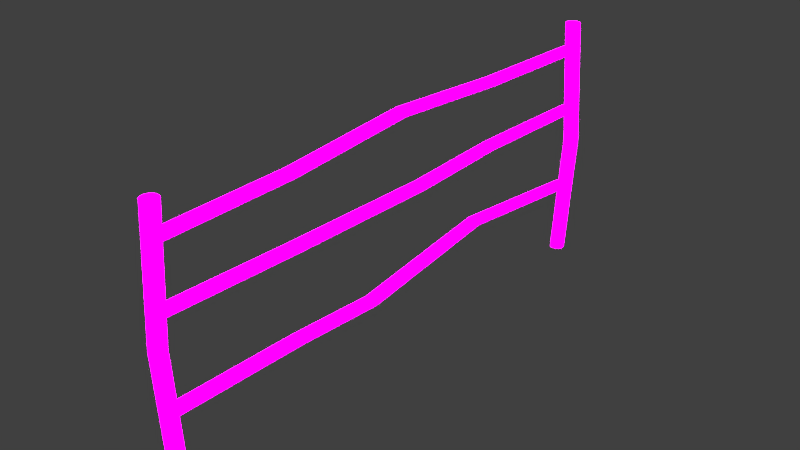 # Source: Fence.blend  (saved by Blender 2.78.0; exported with 4.5.12 LTS)
import bpy
from mathutils import Matrix  # noqa: F401  (used for matrix-valued properties, if any)

bpy.ops.wm.read_factory_settings(use_empty=True)
scene = bpy.context.scene
scene.name = 'Scene'

# ---- collections
col_collection_1 = bpy.data.collections.new('Collection 1'); scene.collection.children.link(col_collection_1)

# ---- images (referenced by path relative to the original .blend; pixels are not part of the script)
import os
ASSET_DIR = os.environ.get("B2B_ASSET_DIR", "")  # directory of the original .blend (textures are referenced by path, not embedded)
HERE = os.path.dirname(os.path.abspath(__file__))  # packed textures are extracted next to this script under _unpacked/

def load_image(name, relpath, width, height, colorspace="sRGB"):
    """Load a texture the original file referenced (path relative to the .blend, or extracted next to this script)."""
    p = next((c for c in (os.path.join(HERE, relpath), os.path.join(ASSET_DIR, relpath)) if relpath and os.path.exists(c)), "")
    if p:
        img = bpy.data.images.load(p, check_existing=True)
        img.name = name
    else:  # same state as the original file: an image datablock whose file is absent (Cycles renders it pink)
        img = bpy.data.images.new(name, width, height)
        img.source = "FILE"
        img.filepath = "//" + (relpath or name)
    img.colorspace_settings.name = colorspace
    return img
img_oldtree_jpg = load_image('OldTree.jpg', 'OldTree.jpg', 1024, 1024, 'sRGB')

# ---- materials (node trees are filled in below, after node groups)
mat_oldtree = bpy.data.materials.new('OldTree')
mat_oldtree.alpha_threshold = 0.0
mat_oldtree.roughness = 0.5

# ---- material node trees
mat_oldtree.use_nodes = True; mat_oldtree.node_tree.nodes.clear()
_N = mat_oldtree.node_tree.nodes; _L = mat_oldtree.node_tree.links
n0 = _N.new('ShaderNodeOutputMaterial'); n0.name = 'Material Output'; n0.location = (300, 300)
n1 = _N.new('ShaderNodeBsdfDiffuse'); n1.name = 'Diffuse BSDF'; n1.location = (10, 300)
n2 = _N.new('ShaderNodeTexImage'); n2.name = 'Image Texture'; n2.location = (-180, 300)
n2.width = 140
n2.image = img_oldtree_jpg
n3 = _N.new('ShaderNodeTexImage'); n3.name = 'Image Texture.001'; n3.location = (193, 167)
n3.width = 140
n3.image = img_oldtree_jpg
_L.new(n1.outputs[0], n0.inputs[0])
_L.new(n2.outputs[0], n1.inputs[0])
n0.is_active_output = True

# ---- world
world_world = bpy.data.worlds.new('World'); scene.world = world_world
world_world.color = (0.05088, 0.05088, 0.05088)
world_world.use_sun_shadow = False
world_world.sun_shadow_jitter_overblur = 0.0
world_world.cycles.sampling_method = 'NONE'
world_world.cycles.sample_map_resolution = 256

# ---- lights
light_sun = bpy.data.lights.new('Sun', 'SUN')
light_sun.transmission_factor = 0.0
light_sun.angle = 2.942
light_sun.energy = 16.4
light_sun.shadow_buffer_clip_start = 0.5
light_sun.shadow_soft_size = 10.0
light_sun.shadow_cascade_max_distance = 1000.0
light_sun_001 = bpy.data.lights.new('Sun.001', 'SUN')
light_sun_001.transmission_factor = 0.0
light_sun_001.angle = 2.942
light_sun_001.energy = 15.8
light_sun_001.shadow_buffer_clip_start = 0.5
light_sun_001.shadow_soft_size = 10.0
light_sun_001.shadow_cascade_max_distance = 1000.0

# ---- meshes
me_circle_002 = bpy.data.meshes.new('Circle.002')
me_circle_002.from_pydata([(0.0, 6978.0, 3512.0), (-19.51, 6978.0, 3511.0), (-38.27, 6978.0, 3506.0), (-55.56, 6978.0, 3500.0), (-70.71, 6978.0, 3491.0), (-83.15, 6978.0, 3479.0), (-92.39, 6978.0, 3467.0), (-98.08, 6978.0, 3453.0), (-100.0, 6978.0, 3439.0), (-98.08, 6978.0, 3424.0), (-92.39, 6978.0, 3411.0), (-83.15, 6978.0, 3398.0), (-70.71, 6978.0, 3387.0), (-55.56, 6978.0, 3378.0), (-38.27, 6978.0, 3371.0), (-19.51, 6978.0, 3367.0), (3.258e-05, 6978.0, 3365.0), (19.51, 6978.0, 3367.0), (38.27, 6978.0, 3371.0), (55.56, 6978.0, 3378.0), (70.71, 6978.0, 3387.0), (83.15, 6978.0, 3398.0), (92.39, 6978.0, 3411.0), (98.08, 6978.0, 3424.0), (100.0, 6978.0, 3439.0), (98.08, 6978.0, 3453.0), (92.39, 6978.0, 3467.0), (83.15, 6978.0, 3479.0), (70.71, 6978.0, 3491.0), (55.56, 6978.0, 3500.0), (38.27, 6978.0, 3506.0), (19.51, 6978.0, 3511.0), (0.0, -14.72, 3512.0), (-19.51, -14.72, 3511.0), (-38.27, -14.72, 3506.0), (-55.56, -14.72, 3500.0), (-70.71, -14.72, 3491.0), (-83.15, -14.72, 3479.0), (-92.39, -14.72, 3467.0), (-98.08, -14.72, 3453.0), (-100.0, -14.72, 3439.0), (-98.08, -14.72, 3424.0), (-92.39, -14.72, 3411.0), (-83.15, -14.72, 3398.0), (-70.71, -14.72, 3387.0), (-55.56, -14.72, 3378.0), (-38.27, -14.72, 3371.0), (-19.51, -14.72, 3367.0), (3.258e-05, -14.72, 3365.0), (19.51, -14.72, 3367.0), (38.27, -14.72, 3371.0), (55.56, -14.72, 3378.0), (70.71, -14.72, 3387.0), (83.15, -14.72, 3398.0), (92.39, -14.72, 3411.0), (98.08, -14.72, 3424.0), (100.0, -14.72, 3439.0), (98.08, -14.72, 3453.0), (92.39, -14.72, 3467.0), (83.15, -14.72, 3479.0), (70.71, -14.72, 3491.0), (55.56, -14.72, 3500.0), (38.27, -14.72, 3506.0), (19.51, -14.72, 3511.0), (70.71, 5256.0, 3437.0), (70.71, 3508.0, 3568.0), (70.71, 1759.0, 3416.0), (83.15, 1759.0, 3427.0), (83.15, 3508.0, 3579.0), (83.15, 5256.0, 3449.0), (-98.08, 5256.0, 3504.0), (-98.08, 3508.0, 3634.0), (-98.08, 1759.0, 3482.0), (-100.0, 1759.0, 3468.0), (-100.0, 3508.0, 3620.0), (-100.0, 5256.0, 3489.0), (92.39, 1759.0, 3440.0), (92.39, 3508.0, 3592.0), (92.39, 5256.0, 3461.0), (-98.08, 1759.0, 3453.0), (-98.08, 3508.0, 3605.0), (-98.08, 5256.0, 3475.0), (98.08, 1759.0, 3453.0), (98.08, 3508.0, 3605.0), (98.08, 5256.0, 3475.0), (-92.39, 1759.0, 3440.0), (-92.39, 3508.0, 3592.0), (-92.39, 5256.0, 3461.0), (100.0, 1759.0, 3468.0), (100.0, 3508.0, 3620.0), (100.0, 5256.0, 3489.0), (-83.15, 1759.0, 3427.0), (-83.15, 3508.0, 3579.0), (-83.15, 5256.0, 3449.0), (98.08, 1759.0, 3482.0), (98.08, 3508.0, 3634.0), (98.08, 5256.0, 3504.0), (-70.71, 1759.0, 3416.0), (-70.71, 3508.0, 3568.0), (-70.71, 5256.0, 3437.0), (92.39, 1759.0, 3496.0), (92.39, 3508.0, 3648.0), (92.39, 5256.0, 3517.0), (-55.56, 1759.0, 3407.0), (-55.56, 3508.0, 3559.0), (-55.56, 5256.0, 3428.0), (83.15, 1759.0, 3508.0), (83.15, 3508.0, 3660.0), (83.15, 5256.0, 3530.0), (-38.27, 1759.0, 3400.0), (-38.27, 3508.0, 3552.0), (-38.27, 5256.0, 3422.0), (0.0, 5256.0, 3562.0), (0.0, 3508.0, 3693.0), (0.0, 1759.0, 3541.0), (-19.51, 1759.0, 3540.0), (-19.51, 3508.0, 3692.0), (-19.51, 5256.0, 3561.0), (70.71, 1759.0, 3519.0), (70.71, 3508.0, 3672.0), (70.71, 5256.0, 3541.0), (-19.51, 1759.0, 3396.0), (-19.51, 3508.0, 3548.0), (-19.51, 5256.0, 3417.0), (-38.27, 1759.0, 3535.0), (-38.27, 3508.0, 3687.0), (-38.27, 5256.0, 3557.0), (55.56, 1759.0, 3529.0), (55.56, 3508.0, 3681.0), (55.56, 5256.0, 3550.0), (3.258e-05, 1759.0, 3394.0), (3.258e-05, 3508.0, 3546.0), (3.258e-05, 5256.0, 3416.0), (-55.56, 1759.0, 3529.0), (-55.56, 3508.0, 3681.0), (-55.56, 5256.0, 3550.0), (38.27, 1759.0, 3535.0), (38.27, 3508.0, 3687.0), (38.27, 5256.0, 3557.0), (19.51, 1759.0, 3396.0), (19.51, 3508.0, 3548.0), (19.51, 5256.0, 3417.0), (-70.71, 1759.0, 3519.0), (-70.71, 3508.0, 3672.0), (-70.71, 5256.0, 3541.0), (19.51, 1759.0, 3540.0), (19.51, 3508.0, 3692.0), (19.51, 5256.0, 3561.0), (38.27, 1759.0, 3400.0), (38.27, 3508.0, 3552.0), (38.27, 5256.0, 3422.0), (-83.15, 1759.0, 3508.0), (-83.15, 3508.0, 3660.0), (-83.15, 5256.0, 3530.0), (55.56, 1759.0, 3407.0), (55.56, 3508.0, 3559.0), (55.56, 5256.0, 3428.0), (-92.39, 1759.0, 3496.0), (-92.39, 3508.0, 3648.0), (-92.39, 5256.0, 3517.0), (0.0, 100.0, 0.0), (-19.51, 98.08, 0.0), (-38.27, 92.39, 0.0), (-55.56, 83.15, 0.0), (-70.71, 70.71, 0.0), (-83.15, 55.56, 0.0), (-92.39, 38.27, 0.0), (-98.08, 19.51, 0.0), (-100.0, 7.55e-06, 0.0), (-98.08, -19.51, 0.0), (-92.39, -38.27, 0.0), (-83.15, -55.56, 0.0), (-70.71, -70.71, 0.0), (-55.56, -83.15, 0.0), (-38.27, -92.39, 0.0), (-19.51, -98.08, 0.0), (3.258e-05, -100.0, 0.0), (19.51, -98.08, 0.0), (38.27, -92.39, 0.0), (55.56, -83.15, 0.0), (70.71, -70.71, 0.0), (83.15, -55.56, 0.0), (92.39, -38.27, 0.0), (98.08, -19.51, 0.0), (100.0, 9.656e-05, 0.0), (98.08, 19.51, 0.0), (92.39, 38.27, 0.0), (83.15, 55.56, 0.0), (70.71, 70.71, 0.0), (55.56, 83.15, 0.0), (38.27, 92.39, 0.0), (19.51, 98.08, 0.0), (0.0, 100.0, 3893.0), (-19.51, 98.08, 3893.0), (-38.27, 92.39, 3893.0), (-55.56, 83.15, 3893.0), (-70.71, 70.71, 3893.0), (-83.15, 55.56, 3893.0), (-92.39, 38.27, 3893.0), (-98.08, 19.51, 3893.0), (-100.0, 7.55e-06, 3893.0), (-98.08, -19.51, 3893.0), (-92.39, -38.27, 3893.0), (-83.15, -55.56, 3893.0), (-70.71, -70.71, 3893.0), (-55.56, -83.15, 3893.0), (-38.27, -92.39, 3893.0), (-19.51, -98.08, 3893.0), (3.258e-05, -100.0, 3893.0), (19.51, -98.08, 3893.0), (38.27, -92.39, 3893.0), (55.56, -83.15, 3893.0), (70.71, -70.71, 3893.0), (83.15, -55.56, 3893.0), (92.39, -38.27, 3893.0), (98.08, -19.51, 3893.0), (100.0, 9.656e-05, 3893.0), (98.08, 19.51, 3893.0), (92.39, 38.27, 3893.0), (83.15, 55.56, 3893.0), (70.71, 70.71, 3893.0), (55.56, 83.15, 3893.0), (38.27, 92.39, 3893.0), (19.51, 98.08, 3893.0), (0.0, 7189.0, 0.0), (-19.51, 7187.0, 0.0), (-38.27, 7181.0, 0.0), (-55.56, 7172.0, 0.0), (-70.71, 7159.0, 0.0), (-83.15, 7144.0, 0.0), (-92.39, 7127.0, 0.0), (-98.08, 7108.0, 0.0), (-100.0, 7089.0, 0.0), (-98.08, 7069.0, 0.0), (-92.39, 7050.0, 0.0), (-83.15, 7033.0, 0.0), (-70.71, 7018.0, 0.0), (-55.56, 7005.0, 0.0), (-38.27, 6996.0, 0.0), (-19.51, 6990.0, 0.0), (3.258e-05, 6989.0, 0.0), (19.51, 6990.0, 0.0), (38.27, 6996.0, 0.0), (55.56, 7005.0, 0.0), (70.71, 7018.0, 0.0), (83.15, 7033.0, 0.0), (92.39, 7050.0, 0.0), (98.08, 7069.0, 0.0), (100.0, 7089.0, 0.0), (98.08, 7108.0, 0.0), (92.39, 7127.0, 0.0), (83.15, 7144.0, 0.0), (70.71, 7159.0, 0.0), (55.56, 7172.0, 0.0), (38.27, 7181.0, 0.0), (19.51, 7187.0, 0.0), (0.0, 7189.0, 3846.0), (-19.51, 7187.0, 3846.0), (-38.27, 7181.0, 3846.0), (-55.56, 7172.0, 3846.0), (-70.71, 7159.0, 3846.0), (-83.15, 7144.0, 3846.0), (-92.39, 7127.0, 3846.0), (-98.08, 7108.0, 3846.0), (-100.0, 7089.0, 3846.0), (-98.08, 7069.0, 3846.0), (-92.39, 7050.0, 3846.0), (-83.15, 7033.0, 3846.0), (-70.71, 7018.0, 3846.0), (-55.56, 7005.0, 3846.0), (-38.27, 6996.0, 3846.0), (-19.51, 6990.0, 3846.0), (3.258e-05, 6989.0, 3846.0), (19.51, 6990.0, 3846.0), (38.27, 6996.0, 3846.0), (55.56, 7005.0, 3846.0), (70.71, 7018.0, 3846.0), (83.15, 7033.0, 3846.0), (92.39, 7050.0, 3846.0), (98.08, 7069.0, 3846.0), (100.0, 7089.0, 3846.0), (98.08, 7108.0, 3846.0), (92.39, 7127.0, 3846.0), (83.15, 7144.0, 3846.0), (70.71, 7159.0, 3846.0), (55.56, 7172.0, 3846.0), (38.27, 7181.0, 3846.0), (19.51, 7187.0, 3846.0), (0.0, 7052.0, 1225.0), (-19.51, 7052.0, 1223.0), (-38.27, 7052.0, 1219.0), (-55.56, 7052.0, 1212.0), (-70.71, 7052.0, 1203.0), (-83.15, 7052.0, 1192.0), (-92.39, 7052.0, 1180.0), (-98.08, 7052.0, 1166.0), (-100.0, 7052.0, 1152.0), (-98.08, 7052.0, 1137.0), (-92.39, 7052.0, 1124.0), (-83.15, 7052.0, 1111.0), (-70.71, 7052.0, 1100.0), (-55.56, 7052.0, 1091.0), (-38.27, 7052.0, 1084.0), (-19.51, 7052.0, 1080.0), (3.258e-05, 7052.0, 1078.0), (19.51, 7052.0, 1080.0), (38.27, 7052.0, 1084.0), (55.56, 7052.0, 1091.0), (70.71, 7052.0, 1100.0), (83.15, 7052.0, 1111.0), (92.39, 7052.0, 1124.0), (98.08, 7052.0, 1137.0), (100.0, 7052.0, 1152.0), (98.08, 7052.0, 1166.0), (92.39, 7052.0, 1180.0), (83.15, 7052.0, 1192.0), (70.71, 7052.0, 1203.0), (55.56, 7052.0, 1212.0), (38.27, 7052.0, 1219.0), (19.51, 7052.0, 1223.0), (-73.61, -14.72, 1225.0), (-93.12, -14.72, 1223.0), (-111.9, -14.72, 1219.0), (-129.2, -14.72, 1212.0), (-144.3, -14.72, 1203.0), (-156.8, -14.72, 1192.0), (-166.0, -14.72, 1180.0), (-171.7, -14.72, 1166.0), (-173.6, -14.72, 1152.0), (-171.7, -14.72, 1137.0), (-166.0, -14.72, 1124.0), (-156.8, -14.72, 1111.0), (-144.3, -14.72, 1100.0), (-129.2, -14.72, 1091.0), (-111.9, -14.72, 1084.0), (-93.12, -14.72, 1080.0), (-73.61, -14.72, 1078.0), (-54.1, -14.72, 1080.0), (-35.34, -14.72, 1084.0), (-18.05, -14.72, 1091.0), (-2.897, -14.72, 1100.0), (9.54, -14.72, 1111.0), (18.78, -14.72, 1124.0), (24.47, -14.72, 1137.0), (26.39, -14.72, 1152.0), (24.47, -14.72, 1166.0), (18.78, -14.72, 1180.0), (9.54, -14.72, 1192.0), (-2.897, -14.72, 1203.0), (-18.05, -14.72, 1212.0), (-35.34, -14.72, 1219.0), (-54.1, -14.72, 1223.0), (-128.7, 5256.0, 1150.0), (70.71, 2962.0, 1045.0), (70.71, 1759.0, 1129.0), (83.15, 1759.0, 1140.0), (83.15, 2962.0, 1056.0), (-116.3, 5256.0, 1161.0), (-297.5, 5256.0, 1216.0), (-98.08, 2962.0, 1111.0), (-98.08, 1759.0, 1195.0), (-100.0, 1759.0, 1181.0), (-100.0, 2962.0, 1097.0), (-299.4, 5256.0, 1202.0), (92.39, 1759.0, 1152.0), (92.39, 2962.0, 1069.0), (-107.0, 5256.0, 1174.0), (-98.08, 1759.0, 1166.0), (-98.08, 2962.0, 1083.0), (-297.5, 5256.0, 1188.0), (98.08, 1759.0, 1166.0), (98.08, 2962.0, 1083.0), (-101.3, 5256.0, 1188.0), (-92.39, 1759.0, 1152.0), (-92.39, 2962.0, 1069.0), (-291.8, 5256.0, 1174.0), (100.0, 1759.0, 1181.0), (100.0, 2962.0, 1097.0), (-99.4, 5256.0, 1202.0), (-83.15, 1759.0, 1140.0), (-83.15, 2962.0, 1056.0), (-282.6, 5256.0, 1161.0), (98.08, 1759.0, 1195.0), (98.08, 2962.0, 1111.0), (-101.3, 5256.0, 1216.0), (-70.71, 1759.0, 1129.0), (-70.71, 2962.0, 1045.0), (-270.1, 5256.0, 1150.0), (92.39, 1759.0, 1209.0), (92.39, 2962.0, 1125.0), (-107.0, 5256.0, 1230.0), (-55.56, 1759.0, 1120.0), (-55.56, 2962.0, 1036.0), (-255.0, 5256.0, 1141.0), (83.15, 1759.0, 1221.0), (83.15, 2962.0, 1138.0), (-116.3, 5256.0, 1243.0), (-38.27, 1759.0, 1113.0), (-38.27, 2962.0, 1029.0), (-237.7, 5256.0, 1134.0), (-199.4, 5256.0, 1275.0), (0.0, 2962.0, 1170.0), (0.0, 1759.0, 1254.0), (-19.51, 1759.0, 1252.0), (-19.51, 2962.0, 1169.0), (-218.9, 5256.0, 1274.0), (70.71, 1759.0, 1232.0), (70.71, 2962.0, 1149.0), (-128.7, 5256.0, 1254.0), (-19.51, 1759.0, 1109.0), (-19.51, 2962.0, 1025.0), (-218.9, 5256.0, 1130.0), (-38.27, 1759.0, 1248.0), (-38.27, 2962.0, 1165.0), (-237.7, 5256.0, 1270.0), (55.56, 1759.0, 1241.0), (55.56, 2962.0, 1158.0), (-143.8, 5256.0, 1263.0), (3.258e-05, 1759.0, 1107.0), (3.258e-05, 2962.0, 1024.0), (-199.4, 5256.0, 1129.0), (-55.56, 1759.0, 1241.0), (-55.56, 2962.0, 1158.0), (-255.0, 5256.0, 1263.0), (38.27, 1759.0, 1248.0), (38.27, 2962.0, 1165.0), (-161.1, 5256.0, 1270.0), (19.51, 1759.0, 1109.0), (19.51, 2962.0, 1025.0), (-179.9, 5256.0, 1130.0), (-70.71, 1759.0, 1232.0), (-70.71, 2962.0, 1149.0), (-270.1, 5256.0, 1254.0), (19.51, 1759.0, 1252.0), (19.51, 2962.0, 1169.0), (-179.9, 5256.0, 1274.0), (38.27, 1759.0, 1113.0), (38.27, 2962.0, 1029.0), (-161.1, 5256.0, 1134.0), (-83.15, 1759.0, 1221.0), (-83.15, 2962.0, 1138.0), (-282.6, 5256.0, 1243.0), (55.56, 1759.0, 1120.0), (55.56, 2962.0, 1036.0), (-143.8, 5256.0, 1141.0), (-92.39, 1759.0, 1209.0), (-92.39, 2962.0, 1125.0), (-291.8, 5256.0, 1230.0), (0.0, 7067.0, 2525.0), (-19.51, 7067.0, 2524.0), (-38.27, 7067.0, 2520.0), (-55.56, 7067.0, 2513.0), (-70.71, 7067.0, 2504.0), (-83.15, 7067.0, 2493.0), (-92.39, 7067.0, 2480.0), (-98.08, 7067.0, 2466.0), (-100.0, 7067.0, 2452.0), (-98.08, 7067.0, 2438.0), (-92.39, 7067.0, 2424.0), (-83.15, 7067.0, 2411.0), (-70.71, 7067.0, 2400.0), (-55.56, 7067.0, 2391.0), (-38.27, 7067.0, 2384.0), (-19.51, 7067.0, 2380.0), (3.258e-05, 7067.0, 2379.0), (19.51, 7067.0, 2380.0), (38.27, 7067.0, 2384.0), (55.56, 7067.0, 2391.0), (70.71, 7067.0, 2400.0), (83.15, 7067.0, 2411.0), (92.39, 7067.0, 2424.0), (98.08, 7067.0, 2438.0), (100.0, 7067.0, 2452.0), (98.08, 7067.0, 2466.0), (92.39, 7067.0, 2480.0), (83.15, 7067.0, 2493.0), (70.71, 7067.0, 2504.0), (55.56, 7067.0, 2513.0), (38.27, 7067.0, 2520.0), (19.51, 7067.0, 2524.0), (-105.3, -14.72, 2525.0), (-124.9, -14.72, 2524.0), (-143.6, -14.72, 2520.0), (-160.9, -14.72, 2513.0), (-176.1, -14.72, 2504.0), (-188.5, -14.72, 2493.0), (-197.7, -14.72, 2480.0), (-203.4, -14.72, 2466.0), (-205.3, -14.72, 2452.0), (-203.4, -14.72, 2438.0), (-197.7, -14.72, 2424.0), (-188.5, -14.72, 2411.0), (-176.1, -14.72, 2400.0), (-160.9, -14.72, 2391.0), (-143.6, -14.72, 2384.0), (-124.9, -14.72, 2380.0), (-105.3, -14.72, 2379.0), (-85.84, -14.72, 2380.0), (-67.08, -14.72, 2384.0), (-49.79, -14.72, 2391.0), (-34.64, -14.72, 2400.0), (-22.2, -14.72, 2411.0), (-12.96, -14.72, 2424.0), (-7.27, -14.72, 2438.0), (-5.349, -14.72, 2452.0), (-7.27, -14.72, 2466.0), (-12.96, -14.72, 2480.0), (-22.2, -14.72, 2493.0), (-34.64, -14.72, 2504.0), (-49.79, -14.72, 2513.0), (-67.08, -14.72, 2520.0), (-85.84, -14.72, 2524.0), (70.71, 5256.0, 2451.0), (80.96, 3849.0, 2399.0), (70.71, 1759.0, 2429.0), (83.15, 1759.0, 2440.0), (93.4, 3849.0, 2410.0), (83.15, 5256.0, 2462.0), (-98.08, 5256.0, 2517.0), (-87.83, 3849.0, 2465.0), (-98.08, 1759.0, 2495.0), (-100.0, 1759.0, 2481.0), (-89.75, 3849.0, 2450.0), (-100.0, 5256.0, 2503.0), (92.39, 1759.0, 2453.0), (102.6, 3849.0, 2422.0), (92.39, 5256.0, 2474.0), (-98.08, 1759.0, 2467.0), (-87.83, 3849.0, 2436.0), (-98.08, 5256.0, 2488.0), (98.08, 1759.0, 2467.0), (108.3, 3849.0, 2436.0), (98.08, 5256.0, 2488.0), (-92.39, 1759.0, 2453.0), (-82.14, 3849.0, 2422.0), (-92.39, 5256.0, 2474.0), (100.0, 1759.0, 2481.0), (110.3, 3849.0, 2450.0), (100.0, 5256.0, 2503.0), (-83.15, 1759.0, 2440.0), (-72.9, 3849.0, 2410.0), (-83.15, 5256.0, 2462.0), (98.08, 1759.0, 2495.0), (108.3, 3849.0, 2465.0), (98.08, 5256.0, 2517.0), (-70.71, 1759.0, 2429.0), (-60.46, 3849.0, 2399.0), (-70.71, 5256.0, 2451.0), (92.39, 1759.0, 2509.0), (102.6, 3849.0, 2478.0), (92.39, 5256.0, 2531.0), (-55.56, 1759.0, 2420.0), (-45.31, 3849.0, 2389.0), (-55.56, 5256.0, 2442.0), (83.15, 1759.0, 2522.0), (93.4, 3849.0, 2491.0), (83.15, 5256.0, 2543.0), (-38.27, 1759.0, 2413.0), (-28.02, 3849.0, 2383.0), (-38.27, 5256.0, 2435.0), (0.0, 5256.0, 2576.0), (10.25, 3849.0, 2524.0), (0.0, 1759.0, 2554.0), (-19.51, 1759.0, 2553.0), (-9.258, 3849.0, 2522.0), (-19.51, 5256.0, 2574.0), (70.71, 1759.0, 2533.0), (80.96, 3849.0, 2502.0), (70.71, 5256.0, 2554.0), (-19.51, 1759.0, 2409.0), (-9.258, 3849.0, 2379.0), (-19.51, 5256.0, 2431.0), (-38.27, 1759.0, 2549.0), (-28.02, 3849.0, 2518.0), (-38.27, 5256.0, 2570.0), (55.56, 1759.0, 2542.0), (65.81, 3849.0, 2511.0), (55.56, 5256.0, 2563.0), (3.258e-05, 1759.0, 2408.0), (10.25, 3849.0, 2377.0), (3.258e-05, 5256.0, 2429.0), (-55.56, 1759.0, 2542.0), (-45.31, 3849.0, 2511.0), (-55.56, 5256.0, 2563.0), (38.27, 1759.0, 2549.0), (48.52, 3849.0, 2518.0), (38.27, 5256.0, 2570.0), (19.51, 1759.0, 2409.0), (29.76, 3849.0, 2379.0), (19.51, 5256.0, 2431.0), (-70.71, 1759.0, 2533.0), (-60.46, 3849.0, 2502.0), (-70.71, 5256.0, 2554.0), (19.51, 1759.0, 2553.0), (29.76, 3849.0, 2522.0), (19.51, 5256.0, 2574.0), (38.27, 1759.0, 2413.0), (48.52, 3849.0, 2383.0), (38.27, 5256.0, 2435.0), (-83.15, 1759.0, 2522.0), (-72.9, 3849.0, 2491.0), (-83.15, 5256.0, 2543.0), (55.56, 1759.0, 2420.0), (65.81, 3849.0, 2389.0), (55.56, 5256.0, 2442.0), (-92.39, 1759.0, 2509.0), (-82.14, 3849.0, 2478.0), (-92.39, 5256.0, 2531.0), (-70.26, -70.71, 1968.0), (-57.82, -55.56, 1968.0), (-239.0, 19.51, 1968.0), (-241.0, 7.55e-06, 1968.0), (-48.58, -38.27, 1968.0), (-239.0, -19.51, 1968.0), (-42.89, -19.51, 1968.0), (-233.4, -38.27, 1968.0), (-40.97, 9.656e-05, 1968.0), (-224.1, -55.56, 1968.0), (-42.89, 19.51, 1968.0), (-211.7, -70.71, 1968.0), (-48.58, 38.27, 1968.0), (-196.5, -83.15, 1968.0), (-57.82, 55.56, 1968.0), (-179.2, -92.39, 1968.0), (-141.0, 100.0, 1968.0), (-160.5, 98.08, 1968.0), (-70.26, 70.71, 1968.0), (-160.5, -98.08, 1968.0), (-179.2, 92.39, 1968.0), (-85.41, 83.15, 1968.0), (-141.0, -100.0, 1968.0), (-196.5, 83.15, 1968.0), (-102.7, 92.39, 1968.0), (-121.5, -98.08, 1968.0), (-211.7, 70.71, 1968.0), (-121.5, 98.08, 1968.0), (-102.7, -92.39, 1968.0), (-224.1, 55.56, 1968.0), (-85.41, -83.15, 1968.0), (-233.4, 38.27, 1968.0), (139.9, 7073.0, 1923.0), (152.3, 7088.0, 1923.0), (-28.9, 7163.0, 1923.0), (-30.82, 7143.0, 1923.0), (161.6, 7105.0, 1923.0), (-28.9, 7124.0, 1923.0), (167.3, 7124.0, 1923.0), (-23.21, 7105.0, 1923.0), (169.2, 7143.0, 1923.0), (-13.97, 7088.0, 1923.0), (167.3, 7163.0, 1923.0), (-1.53, 7073.0, 1923.0), (161.6, 7182.0, 1923.0), (13.62, 7060.0, 1923.0), (152.3, 7199.0, 1923.0), (30.91, 7051.0, 1923.0), (69.18, 7243.0, 1923.0), (49.67, 7242.0, 1923.0), (139.9, 7214.0, 1923.0), (49.67, 7045.0, 1923.0), (30.91, 7236.0, 1923.0), (124.7, 7227.0, 1923.0), (69.18, 7043.0, 1923.0), (13.62, 7227.0, 1923.0), (107.4, 7236.0, 1923.0), (88.69, 7045.0, 1923.0), (-1.53, 7214.0, 1923.0), (88.69, 7242.0, 1923.0), (107.4, 7051.0, 1923.0), (-13.97, 7199.0, 1923.0), (124.7, 7060.0, 1923.0), (-23.21, 7182.0, 1923.0)], [], [(67, 53, 52, 66), (73, 40, 39, 72), (76, 54, 53, 67), (79, 41, 40, 73), (82, 55, 54, 76), (85, 42, 41, 79), (88, 56, 55, 82), (91, 43, 42, 85), (94, 57, 56, 88), (97, 44, 43, 91), (100, 58, 57, 94), (103, 45, 44, 97), (106, 59, 58, 100), (109, 46, 45, 103), (115, 33, 32, 114), (118, 60, 59, 106), (121, 47, 46, 109), (124, 34, 33, 115), (127, 61, 60, 118), (130, 48, 47, 121), (133, 35, 34, 124), (136, 62, 61, 127), (139, 49, 48, 130), (142, 36, 35, 133), (145, 63, 62, 136), (148, 50, 49, 139), (151, 37, 36, 142), (114, 32, 63, 145), (154, 51, 50, 148), (157, 38, 37, 151), (66, 52, 51, 154), (72, 39, 38, 157), (7, 70, 159, 6), (70, 71, 158, 159), (71, 72, 157, 158), (20, 64, 156, 19), (64, 65, 155, 156), (65, 66, 154, 155), (6, 159, 153, 5), (159, 158, 152, 153), (158, 157, 151, 152), (19, 156, 150, 18), (156, 155, 149, 150), (155, 154, 148, 149), (0, 112, 147, 31), (112, 113, 146, 147), (113, 114, 145, 146), (5, 153, 144, 4), (153, 152, 143, 144), (152, 151, 142, 143), (18, 150, 141, 17), (150, 149, 140, 141), (149, 148, 139, 140), (31, 147, 138, 30), (147, 146, 137, 138), (146, 145, 136, 137), (4, 144, 135, 3), (144, 143, 134, 135), (143, 142, 133, 134), (17, 141, 132, 16), (141, 140, 131, 132), (140, 139, 130, 131), (30, 138, 129, 29), (138, 137, 128, 129), (137, 136, 127, 128), (3, 135, 126, 2), (135, 134, 125, 126), (134, 133, 124, 125), (16, 132, 123, 15), (132, 131, 122, 123), (131, 130, 121, 122), (29, 129, 120, 28), (129, 128, 119, 120), (128, 127, 118, 119), (2, 126, 117, 1), (126, 125, 116, 117), (125, 124, 115, 116), (15, 123, 111, 14), (123, 122, 110, 111), (122, 121, 109, 110), (28, 120, 108, 27), (120, 119, 107, 108), (119, 118, 106, 107), (1, 117, 112, 0), (117, 116, 113, 112), (116, 115, 114, 113), (14, 111, 105, 13), (111, 110, 104, 105), (110, 109, 103, 104), (27, 108, 102, 26), (108, 107, 101, 102), (107, 106, 100, 101), (13, 105, 99, 12), (105, 104, 98, 99), (104, 103, 97, 98), (26, 102, 96, 25), (102, 101, 95, 96), (101, 100, 94, 95), (12, 99, 93, 11), (99, 98, 92, 93), (98, 97, 91, 92), (25, 96, 90, 24), (96, 95, 89, 90), (95, 94, 88, 89), (11, 93, 87, 10), (93, 92, 86, 87), (92, 91, 85, 86), (24, 90, 84, 23), (90, 89, 83, 84), (89, 88, 82, 83), (10, 87, 81, 9), (87, 86, 80, 81), (86, 85, 79, 80), (23, 84, 78, 22), (84, 83, 77, 78), (83, 82, 76, 77), (9, 81, 75, 8), (81, 80, 74, 75), (80, 79, 73, 74), (22, 78, 69, 21), (78, 77, 68, 69), (77, 76, 67, 68), (8, 75, 70, 7), (75, 74, 71, 70), (74, 73, 72, 71), (21, 69, 64, 20), (69, 68, 65, 64), (68, 67, 66, 65), (609, 213, 212, 608), (611, 200, 199, 610), (612, 214, 213, 609), (613, 201, 200, 611), (614, 215, 214, 612), (615, 202, 201, 613), (616, 216, 215, 614), (617, 203, 202, 615), (618, 217, 216, 616), (619, 204, 203, 617), (620, 218, 217, 618), (621, 205, 204, 619), (622, 219, 218, 620), (623, 206, 205, 621), (625, 193, 192, 624), (626, 220, 219, 622), (627, 207, 206, 623), (628, 194, 193, 625), (629, 221, 220, 626), (630, 208, 207, 627), (631, 195, 194, 628), (632, 222, 221, 629), (633, 209, 208, 630), (634, 196, 195, 631), (635, 223, 222, 632), (636, 210, 209, 633), (637, 197, 196, 634), (624, 192, 223, 635), (638, 211, 210, 636), (639, 198, 197, 637), (608, 212, 211, 638), (610, 199, 198, 639), (641, 277, 276, 640), (643, 264, 263, 642), (644, 278, 277, 641), (645, 265, 264, 643), (646, 279, 278, 644), (647, 266, 265, 645), (648, 280, 279, 646), (649, 267, 266, 647), (650, 281, 280, 648), (651, 268, 267, 649), (652, 282, 281, 650), (653, 269, 268, 651), (654, 283, 282, 652), (655, 270, 269, 653), (657, 257, 256, 656), (658, 284, 283, 654), (659, 271, 270, 655), (660, 258, 257, 657), (661, 285, 284, 658), (662, 272, 271, 659), (663, 259, 258, 660), (664, 286, 285, 661), (665, 273, 272, 662), (666, 260, 259, 663), (667, 287, 286, 664), (668, 274, 273, 665), (669, 261, 260, 666), (656, 256, 287, 667), (670, 275, 274, 668), (671, 262, 261, 669), (640, 276, 275, 670), (642, 263, 262, 671), (355, 341, 340, 354), (361, 328, 327, 360), (364, 342, 341, 355), (367, 329, 328, 361), (370, 343, 342, 364), (373, 330, 329, 367), (376, 344, 343, 370), (379, 331, 330, 373), (382, 345, 344, 376), (385, 332, 331, 379), (388, 346, 345, 382), (391, 333, 332, 385), (394, 347, 346, 388), (397, 334, 333, 391), (403, 321, 320, 402), (406, 348, 347, 394), (409, 335, 334, 397), (412, 322, 321, 403), (415, 349, 348, 406), (418, 336, 335, 409), (421, 323, 322, 412), (424, 350, 349, 415), (427, 337, 336, 418), (430, 324, 323, 421), (433, 351, 350, 424), (436, 338, 337, 427), (439, 325, 324, 430), (402, 320, 351, 433), (442, 339, 338, 436), (445, 326, 325, 439), (354, 340, 339, 442), (360, 327, 326, 445), (295, 358, 447, 294), (358, 359, 446, 447), (359, 360, 445, 446), (308, 352, 444, 307), (352, 353, 443, 444), (353, 354, 442, 443), (294, 447, 441, 293), (447, 446, 440, 441), (446, 445, 439, 440), (307, 444, 438, 306), (444, 443, 437, 438), (443, 442, 436, 437), (288, 400, 435, 319), (400, 401, 434, 435), (401, 402, 433, 434), (293, 441, 432, 292), (441, 440, 431, 432), (440, 439, 430, 431), (306, 438, 429, 305), (438, 437, 428, 429), (437, 436, 427, 428), (319, 435, 426, 318), (435, 434, 425, 426), (434, 433, 424, 425), (292, 432, 423, 291), (432, 431, 422, 423), (431, 430, 421, 422), (305, 429, 420, 304), (429, 428, 419, 420), (428, 427, 418, 419), (318, 426, 417, 317), (426, 425, 416, 417), (425, 424, 415, 416), (291, 423, 414, 290), (423, 422, 413, 414), (422, 421, 412, 413), (304, 420, 411, 303), (420, 419, 410, 411), (419, 418, 409, 410), (317, 417, 408, 316), (417, 416, 407, 408), (416, 415, 406, 407), (290, 414, 405, 289), (414, 413, 404, 405), (413, 412, 403, 404), (303, 411, 399, 302), (411, 410, 398, 399), (410, 409, 397, 398), (316, 408, 396, 315), (408, 407, 395, 396), (407, 406, 394, 395), (289, 405, 400, 288), (405, 404, 401, 400), (404, 403, 402, 401), (302, 399, 393, 301), (399, 398, 392, 393), (398, 397, 391, 392), (315, 396, 390, 314), (396, 395, 389, 390), (395, 394, 388, 389), (301, 393, 387, 300), (393, 392, 386, 387), (392, 391, 385, 386), (314, 390, 384, 313), (390, 389, 383, 384), (389, 388, 382, 383), (300, 387, 381, 299), (387, 386, 380, 381), (386, 385, 379, 380), (313, 384, 378, 312), (384, 383, 377, 378), (383, 382, 376, 377), (299, 381, 375, 298), (381, 380, 374, 375), (380, 379, 373, 374), (312, 378, 372, 311), (378, 377, 371, 372), (377, 376, 370, 371), (298, 375, 369, 297), (375, 374, 368, 369), (374, 373, 367, 368), (311, 372, 366, 310), (372, 371, 365, 366), (371, 370, 364, 365), (297, 369, 363, 296), (369, 368, 362, 363), (368, 367, 361, 362), (310, 366, 357, 309), (366, 365, 356, 357), (365, 364, 355, 356), (296, 363, 358, 295), (363, 362, 359, 358), (362, 361, 360, 359), (309, 357, 352, 308), (357, 356, 353, 352), (356, 355, 354, 353), (515, 501, 500, 514), (521, 488, 487, 520), (524, 502, 501, 515), (527, 489, 488, 521), (530, 503, 502, 524), (533, 490, 489, 527), (536, 504, 503, 530), (539, 491, 490, 533), (542, 505, 504, 536), (545, 492, 491, 539), (548, 506, 505, 542), (551, 493, 492, 545), (554, 507, 506, 548), (557, 494, 493, 551), (563, 481, 480, 562), (566, 508, 507, 554), (569, 495, 494, 557), (572, 482, 481, 563), (575, 509, 508, 566), (578, 496, 495, 569), (581, 483, 482, 572), (584, 510, 509, 575), (587, 497, 496, 578), (590, 484, 483, 581), (593, 511, 510, 584), (596, 498, 497, 587), (599, 485, 484, 590), (562, 480, 511, 593), (602, 499, 498, 596), (605, 486, 485, 599), (514, 500, 499, 602), (520, 487, 486, 605), (455, 518, 607, 454), (518, 519, 606, 607), (519, 520, 605, 606), (468, 512, 604, 467), (512, 513, 603, 604), (513, 514, 602, 603), (454, 607, 601, 453), (607, 606, 600, 601), (606, 605, 599, 600), (467, 604, 598, 466), (604, 603, 597, 598), (603, 602, 596, 597), (448, 560, 595, 479), (560, 561, 594, 595), (561, 562, 593, 594), (453, 601, 592, 452), (601, 600, 591, 592), (600, 599, 590, 591), (466, 598, 589, 465), (598, 597, 588, 589), (597, 596, 587, 588), (479, 595, 586, 478), (595, 594, 585, 586), (594, 593, 584, 585), (452, 592, 583, 451), (592, 591, 582, 583), (591, 590, 581, 582), (465, 589, 580, 464), (589, 588, 579, 580), (588, 587, 578, 579), (478, 586, 577, 477), (586, 585, 576, 577), (585, 584, 575, 576), (451, 583, 574, 450), (583, 582, 573, 574), (582, 581, 572, 573), (464, 580, 571, 463), (580, 579, 570, 571), (579, 578, 569, 570), (477, 577, 568, 476), (577, 576, 567, 568), (576, 575, 566, 567), (450, 574, 565, 449), (574, 573, 564, 565), (573, 572, 563, 564), (463, 571, 559, 462), (571, 570, 558, 559), (570, 569, 557, 558), (476, 568, 556, 475), (568, 567, 555, 556), (567, 566, 554, 555), (449, 565, 560, 448), (565, 564, 561, 560), (564, 563, 562, 561), (462, 559, 553, 461), (559, 558, 552, 553), (558, 557, 551, 552), (475, 556, 550, 474), (556, 555, 549, 550), (555, 554, 548, 549), (461, 553, 547, 460), (553, 552, 546, 547), (552, 551, 545, 546), (474, 550, 544, 473), (550, 549, 543, 544), (549, 548, 542, 543), (460, 547, 541, 459), (547, 546, 540, 541), (546, 545, 539, 540), (473, 544, 538, 472), (544, 543, 537, 538), (543, 542, 536, 537), (459, 541, 535, 458), (541, 540, 534, 535), (540, 539, 533, 534), (472, 538, 532, 471), (538, 537, 531, 532), (537, 536, 530, 531), (458, 535, 529, 457), (535, 534, 528, 529), (534, 533, 527, 528), (471, 532, 526, 470), (532, 531, 525, 526), (531, 530, 524, 525), (457, 529, 523, 456), (529, 528, 522, 523), (528, 527, 521, 522), (470, 526, 517, 469), (526, 525, 516, 517), (525, 524, 515, 516), (456, 523, 518, 455), (523, 522, 519, 518), (522, 521, 520, 519), (469, 517, 512, 468), (517, 516, 513, 512), (516, 515, 514, 513), (167, 610, 639, 166), (180, 608, 638, 179), (166, 639, 637, 165), (179, 638, 636, 178), (160, 624, 635, 191), (165, 637, 634, 164), (178, 636, 633, 177), (191, 635, 632, 190), (164, 634, 631, 163), (177, 633, 630, 176), (190, 632, 629, 189), (163, 631, 628, 162), (176, 630, 627, 175), (189, 629, 626, 188), (162, 628, 625, 161), (175, 627, 623, 174), (188, 626, 622, 187), (161, 625, 624, 160), (174, 623, 621, 173), (187, 622, 620, 186), (173, 621, 619, 172), (186, 620, 618, 185), (172, 619, 617, 171), (185, 618, 616, 184), (171, 617, 615, 170), (184, 616, 614, 183), (170, 615, 613, 169), (183, 614, 612, 182), (169, 613, 611, 168), (182, 612, 609, 181), (168, 611, 610, 167), (181, 609, 608, 180), (231, 642, 671, 230), (244, 640, 670, 243), (230, 671, 669, 229), (243, 670, 668, 242), (224, 656, 667, 255), (229, 669, 666, 228), (242, 668, 665, 241), (255, 667, 664, 254), (228, 666, 663, 227), (241, 665, 662, 240), (254, 664, 661, 253), (227, 663, 660, 226), (240, 662, 659, 239), (253, 661, 658, 252), (226, 660, 657, 225), (239, 659, 655, 238), (252, 658, 654, 251), (225, 657, 656, 224), (238, 655, 653, 237), (251, 654, 652, 250), (237, 653, 651, 236), (250, 652, 650, 249), (236, 651, 649, 235), (249, 650, 648, 248), (235, 649, 647, 234), (248, 648, 646, 247), (234, 647, 645, 233), (247, 646, 644, 246), (233, 645, 643, 232), (246, 644, 641, 245), (232, 643, 642, 231), (245, 641, 640, 244), (193, 194, 195, 196, 197, 198, 199, 200, 201, 202, 203, 204, 205, 206, 207, 208, 209, 210, 211, 212, 213, 214, 215, 216, 217, 218, 219, 220, 221, 222, 223, 192), (257, 258, 259, 260, 261, 262, 263, 264, 265, 266, 267, 268, 269, 270, 271, 272, 273, 274, 275, 276, 277, 278, 279, 280, 281, 282, 283, 284, 285, 286, 287, 256)])
_uv = me_circle_002.uv_layers.new(name='UVMap')
_uv.uv.foreach_set('vector', [0.2431, 1.437, -0.001891, 1.583, -0.002447, 1.623, 0.2425, 1.477, 0.7265, 0.5831, 0.9699, 0.5512, 0.9705, 0.5051, 0.7271, 0.537, 0.2437, 1.393, -0.001283, 1.539, -0.001891, 1.583, 0.2431, 1.437, 0.7259, 0.6277, 0.9693, 0.5958, 0.9699, 0.5512, 0.7265, 0.5831, 0.2443, 1.347, -0.0006475, 1.493, -0.001283, 1.539, 0.2437, 1.393, 0.7254, 0.669, 0.9688, 0.6371, 0.9693, 0.5958, 0.7259, 0.6277, 0.245, 1.301, -9.055e-06, 1.447, -0.0006475, 1.493, 0.2443, 1.347, 0.7249, 0.7055, 0.9683, 0.6735, 0.9688, 0.6371, 0.7254, 0.669, 0.2456, 1.256, 0.0006079, 1.402, -9.055e-06, 1.447, 0.245, 1.301, 0.7353, -0.06732, 0.9795, -0.1521, 0.98, -0.1945, 0.7359, -0.1097, 0.2462, 1.215, 0.00118, 1.361, 0.0006079, 1.402, 0.2456, 1.256, 0.7346, -0.01675, 0.9788, -0.1015, 0.9795, -0.1521, 0.7353, -0.06732, 0.2467, 1.178, 0.001684, 1.325, 0.00118, 1.361, 0.2462, 1.215, 0.7339, 0.04005, 0.978, -0.04468, 0.9788, -0.1015, 0.7346, -0.01675, 0.2666, -0.2948, 0.02233, -0.2012, 0.02149, -0.1393, 0.2657, -0.233, 0.2626, -0.002192, 0.01835, 0.09144, 0.01778, 0.1338, 0.262, 0.0402, 0.7331, 0.1009, 0.9772, 0.01617, 0.978, -0.04468, 0.7339, 0.04005, 0.2674, -0.3536, 0.02313, -0.26, 0.02233, -0.2012, 0.2666, -0.2948, 0.2633, -0.05276, 0.01904, 0.04087, 0.01835, 0.09144, 0.2626, -0.002192, 0.7322, 0.1635, 0.9763, 0.07872, 0.9772, 0.01617, 0.7331, 0.1009, 0.2681, -0.4071, 0.02386, -0.3135, 0.02313, -0.26, 0.2674, -0.3536, 0.2641, -0.1096, 0.01981, -0.01593, 0.01904, 0.04087, 0.2633, -0.05276, 0.7314, 0.2253, 0.9755, 0.1406, 0.9763, 0.07872, 0.7322, 0.1635, 0.2687, -0.4532, 0.02449, -0.3595, 0.02386, -0.3135, 0.2681, -0.4071, 0.2649, -0.1704, 0.02064, -0.07678, 0.01981, -0.01593, 0.2641, -0.1096, 0.7306, 0.2841, 0.9747, 0.1994, 0.9755, 0.1406, 0.7314, 0.2253, 0.7283, 0.4472, 0.9717, 0.4153, 0.9723, 0.375, 0.7289, 0.407, 0.2657, -0.233, 0.02149, -0.1393, 0.02064, -0.07678, 0.2649, -0.1704, 0.7298, 0.3376, 0.974, 0.2528, 0.9747, 0.1994, 0.7306, 0.2841, 0.7277, 0.4911, 0.9712, 0.4592, 0.9717, 0.4153, 0.7283, 0.4472, 0.7292, 0.3837, 0.9733, 0.2989, 0.974, 0.2528, 0.7298, 0.3376, 0.7271, 0.537, 0.9705, 0.5051, 0.9712, 0.4592, 0.7277, 0.4911, 0.006141, 0.9932, 0.2458, 0.7128, 0.2464, 0.6669, 0.006752, 0.9473, 0.2458, 0.7128, 0.4825, 0.9245, 0.4831, 0.8786, 0.2464, 0.6669, 0.4825, 0.9245, 0.7271, 0.537, 0.7277, 0.4911, 0.4831, 0.8786, 0.01063, 0.6611, 0.2479, 0.5594, 0.2486, 0.5134, 0.01125, 0.615, 0.2479, 0.5594, 0.4883, 0.4948, 0.4889, 0.4488, 0.2486, 0.5134, 0.4883, 0.4948, 0.7292, 0.3837, 0.7298, 0.3376, 0.4889, 0.4488, 0.006752, 0.9473, 0.2464, 0.6669, 0.247, 0.623, 0.007337, 0.9034, 0.2464, 0.6669, 0.4831, 0.8786, 0.4837, 0.8347, 0.247, 0.623, 0.4831, 0.8786, 0.7277, 0.4911, 0.7283, 0.4472, 0.4837, 0.8347, 0.01125, 0.615, 0.2486, 0.5134, 0.2493, 0.4599, 0.01198, 0.5616, 0.2486, 0.5134, 0.4889, 0.4488, 0.4896, 0.3953, 0.2493, 0.4599, 0.4889, 0.4488, 0.7298, 0.3376, 0.7306, 0.2841, 0.4896, 0.3953, 0.9839, -0.4803, 0.747, -0.4088, 0.7462, -0.3462, 0.9831, -0.4177, 0.747, -0.4088, 0.5061, -0.2976, 0.5052, -0.235, 0.7462, -0.3462, 0.5061, -0.2976, 0.2657, -0.233, 0.2649, -0.1704, 0.5052, -0.235, 0.007337, 0.9034, 0.247, 0.623, 0.2476, 0.5827, 0.007873, 0.8632, 0.247, 0.623, 0.4837, 0.8347, 0.4842, 0.7944, 0.2476, 0.5827, 0.4837, 0.8347, 0.7283, 0.4472, 0.7289, 0.407, 0.4842, 0.7944, 0.01198, 0.5616, 0.2493, 0.4599, 0.2501, 0.4011, 0.01277, 0.5028, 0.2493, 0.4599, 0.4896, 0.3953, 0.4904, 0.3365, 0.2501, 0.4011, 0.4896, 0.3953, 0.7306, 0.2841, 0.7314, 0.2253, 0.4904, 0.3365, 0.9831, -0.4177, 0.7462, -0.3462, 0.7453, -0.2853, 0.9822, -0.3569, 0.7462, -0.3462, 0.5052, -0.235, 0.5044, -0.1742, 0.7453, -0.2853, 0.5052, -0.235, 0.2649, -0.1704, 0.2641, -0.1096, 0.5044, -0.1742, 0.9869, -0.7005, 0.75, -0.629, 0.7494, -0.5829, 0.9863, -0.6544, 0.75, -0.629, 0.5091, -0.5178, 0.5084, -0.4717, 0.7494, -0.5829, 0.5091, -0.5178, 0.2687, -0.4532, 0.2681, -0.4071, 0.5084, -0.4717, 0.01277, 0.5028, 0.2501, 0.4011, 0.2509, 0.3392, 0.01361, 0.4409, 0.2501, 0.4011, 0.4904, 0.3365, 0.4912, 0.2746, 0.2509, 0.3392, 0.4904, 0.3365, 0.7314, 0.2253, 0.7322, 0.1635, 0.4912, 0.2746, 0.9822, -0.3569, 0.7453, -0.2853, 0.7446, -0.2285, 0.9815, -0.3001, 0.7453, -0.2853, 0.5044, -0.1742, 0.5036, -0.1174, 0.7446, -0.2285, 0.5044, -0.1742, 0.2641, -0.1096, 0.2633, -0.05276, 0.5036, -0.1174, 0.9863, -0.6544, 0.7494, -0.5829, 0.7487, -0.5294, 0.9856, -0.601, 0.7494, -0.5829, 0.5084, -0.4717, 0.5077, -0.4183, 0.7487, -0.5294, 0.5084, -0.4717, 0.2681, -0.4071, 0.2674, -0.3536, 0.5077, -0.4183, 0.01361, 0.4409, 0.2509, 0.3392, 0.2518, 0.2767, 0.01446, 0.3783, 0.2509, 0.3392, 0.4912, 0.2746, 0.4921, 0.2121, 0.2518, 0.2767, 0.4912, 0.2746, 0.7322, 0.1635, 0.7331, 0.1009, 0.4921, 0.2121, 0.9815, -0.3001, 0.7446, -0.2285, 0.7439, -0.178, 0.9808, -0.2495, 0.7446, -0.2285, 0.5036, -0.1174, 0.5029, -0.06681, 0.7439, -0.178, 0.5036, -0.1174, 0.2633, -0.05276, 0.2626, -0.002192, 0.5029, -0.06681, 0.9856, -0.601, 0.7487, -0.5294, 0.7479, -0.4706, 0.9848, -0.5422, 0.7487, -0.5294, 0.5077, -0.4183, 0.5069, -0.3595, 0.7479, -0.4706, 0.5077, -0.4183, 0.2674, -0.3536, 0.2666, -0.2948, 0.5069, -0.3595, 0.01446, 0.3783, 0.2518, 0.2767, 0.2526, 0.2158, 0.01528, 0.3175, 0.2518, 0.2767, 0.4921, 0.2121, 0.4929, 0.1512, 0.2526, 0.2158, 0.4921, 0.2121, 0.7331, 0.1009, 0.7339, 0.04005, 0.4929, 0.1512, 0.9808, -0.2495, 0.7439, -0.178, 0.7433, -0.1356, 0.9802, -0.2071, 0.7439, -0.178, 0.5029, -0.06681, 0.5023, -0.02441, 0.7433, -0.1356, 0.5029, -0.06681, 0.2626, -0.002192, 0.262, 0.0402, 0.5023, -0.02441, 0.9848, -0.5422, 0.7479, -0.4706, 0.747, -0.4088, 0.9839, -0.4803, 0.7479, -0.4706, 0.5069, -0.3595, 0.5061, -0.2976, 0.747, -0.4088, 0.5069, -0.3595, 0.2666, -0.2948, 0.2657, -0.233, 0.5061, -0.2976, 0.01528, 0.3175, 0.2526, 0.2158, 0.2534, 0.159, 0.01605, 0.2607, 0.2526, 0.2158, 0.4929, 0.1512, 0.4937, 0.09442, 0.2534, 0.159, 0.4929, 0.1512, 0.7339, 0.04005, 0.7346, -0.01675, 0.4937, 0.09442, 0.9624, 1.11, 0.728, 1.002, 0.7274, 1.039, 0.9619, 1.146, 0.728, 1.002, 0.4832, 1.39, 0.4827, 1.426, 0.7274, 1.039, 0.4832, 1.39, 0.2467, 1.178, 0.2462, 1.215, 0.4827, 1.426, 0.01605, 0.2607, 0.2534, 0.159, 0.254, 0.1085, 0.01674, 0.2101, 0.2534, 0.159, 0.4937, 0.09442, 0.4944, 0.04385, 0.254, 0.1085, 0.4937, 0.09442, 0.7346, -0.01675, 0.7353, -0.06732, 0.4944, 0.04385, 0.9619, 1.146, 0.7274, 1.039, 0.7269, 1.08, 0.9613, 1.188, 0.7274, 1.039, 0.4827, 1.426, 0.4821, 1.468, 0.7269, 1.08, 0.4827, 1.426, 0.2462, 1.215, 0.2456, 1.256, 0.4821, 1.468, 0.01674, 0.2101, 0.254, 0.1085, 0.2546, 0.06607, 0.01732, 0.1677, 0.254, 0.1085, 0.4944, 0.04385, 0.4949, 0.001455, 0.2546, 0.06607, 0.4944, 0.04385, 0.7353, -0.06732, 0.7359, -0.1097, 0.4949, 0.001455, 0.9613, 1.188, 0.7269, 1.08, 0.7263, 1.125, 0.9607, 1.232, 0.7269, 1.08, 0.4821, 1.468, 0.4815, 1.512, 0.7263, 1.125, 0.4821, 1.468, 0.2456, 1.256, 0.245, 1.301, 0.4815, 1.512, 0.003898, 1.162, 0.2436, 0.8812, 0.2441, 0.8448, 0.004383, 1.125, 0.2436, 0.8812, 0.4802, 1.093, 0.4807, 1.056, 0.2441, 0.8448, 0.4802, 1.093, 0.7249, 0.7055, 0.7254, 0.669, 0.4807, 1.056, 0.9607, 1.232, 0.7263, 1.125, 0.7256, 1.171, 0.96, 1.278, 0.7263, 1.125, 0.4815, 1.512, 0.4808, 1.558, 0.7256, 1.171, 0.4815, 1.512, 0.245, 1.301, 0.2443, 1.347, 0.4808, 1.558, 0.004383, 1.125, 0.2441, 0.8448, 0.2446, 0.8035, 0.004934, 1.084, 0.2441, 0.8448, 0.4807, 1.056, 0.4813, 1.015, 0.2446, 0.8035, 0.4807, 1.056, 0.7254, 0.669, 0.7259, 0.6277, 0.4813, 1.015, 0.96, 1.278, 0.7256, 1.171, 0.725, 1.217, 0.9594, 1.324, 0.7256, 1.171, 0.4808, 1.558, 0.4802, 1.604, 0.725, 1.217, 0.4808, 1.558, 0.2443, 1.347, 0.2437, 1.393, 0.4802, 1.604, 0.004934, 1.084, 0.2446, 0.8035, 0.2452, 0.7589, 0.005527, 1.039, 0.2446, 0.8035, 0.4813, 1.015, 0.4819, 0.9706, 0.2452, 0.7589, 0.4813, 1.015, 0.7259, 0.6277, 0.7265, 0.5831, 0.4819, 0.9706, 0.9594, 1.324, 0.725, 1.217, 0.7244, 1.261, 0.9588, 1.368, 0.725, 1.217, 0.4802, 1.604, 0.4796, 1.648, 0.7244, 1.261, 0.4802, 1.604, 0.2437, 1.393, 0.2431, 1.437, 0.4796, 1.648, 0.005527, 1.039, 0.2452, 0.7589, 0.2458, 0.7128, 0.006141, 0.9932, 0.2452, 0.7589, 0.4819, 0.9706, 0.4825, 0.9245, 0.2458, 0.7128, 0.4819, 0.9706, 0.7265, 0.5831, 0.7271, 0.537, 0.4825, 0.9245, 0.9588, 1.368, 0.7244, 1.261, 0.7238, 1.301, 0.9582, 1.408, 0.7244, 1.261, 0.4796, 1.648, 0.479, 1.689, 0.7238, 1.301, 0.4796, 1.648, 0.2431, 1.437, 0.2425, 1.477, 0.479, 1.689, 0.4931, 0.3405, 0.9925, 0.3405, 0.9925, 0.3053, 0.4931, 0.3053, 0.4931, 0.01448, -0.00631, 0.01448, -0.00631, 0.04764, 0.4931, 0.04764, 0.4931, 0.3764, 0.9925, 0.3764, 0.9925, 0.3405, 0.4931, 0.3405, 0.4931, -0.01537, -0.00631, -0.01537, -0.00631, 0.01448, 0.4931, 0.01448, 0.4931, 0.4116, 0.9925, 0.4116, 0.9925, 0.3764, 0.4931, 0.3764, 0.4931, 0.7069, -0.00631, 0.7069, -0.00631, 0.7323, 0.4931, 0.7323, 0.4931, 0.4448, 0.9925, 0.4448, 0.9925, 0.4116, 0.4931, 0.4116, 0.4931, 0.6771, -0.00631, 0.6771, -0.00631, 0.7069, 0.4931, 0.7069, 0.4931, 0.4746, 0.9925, 0.4746, 0.9925, 0.4448, 0.4931, 0.4448, 0.4931, 0.6439, -0.00631, 0.6439, -0.00631, 0.6771, 0.4931, 0.6771, 0.4931, 0.7577, 0.9925, 0.7577, 0.9925, 0.7323, 0.4931, 0.7323, 0.4931, 0.6087, -0.00631, 0.6087, -0.00631, 0.6439, 0.4931, 0.6439, 0.4931, 0.7875, 0.9925, 0.7875, 0.9925, 0.7577, 0.4931, 0.7577, 0.4931, 0.5728, -0.00631, 0.5728, -0.00631, 0.6087, 0.4931, 0.6087, 0.4931, 0.99, 0.9925, 0.99, 0.9925, 0.9601, 0.4931, 0.9601, 0.4931, 0.8207, 0.9925, 0.8207, 0.9925, 0.7875, 0.4931, 0.7875, 0.4931, 0.5376, -0.00631, 0.5376, -0.00631, 0.5728, 0.4931, 0.5728, 0.4931, 1.015, 0.9925, 1.015, 0.9925, 0.99, 0.4931, 0.99, 0.4931, 0.8559, 0.9925, 0.8559, 0.9925, 0.8207, 0.4931, 0.8207, 0.4931, 0.5045, -0.00631, 0.5045, -0.00631, 0.5376, 0.4931, 0.5376, 0.4931, 0.1871, -0.00631, 0.1871, -0.00631, 0.2169, 0.4931, 0.2169, 0.4931, 0.8918, 0.9925, 0.8918, 0.9925, 0.8559, 0.4931, 0.8559, 0.4931, 0.4746, -0.00631, 0.4746, -0.00631, 0.5045, 0.4931, 0.5045, 0.4931, 0.1539, -0.00631, 0.1539, -0.00631, 0.1871, 0.4931, 0.1871, 0.4931, 0.927, 0.9925, 0.927, 0.9925, 0.8918, 0.4931, 0.8918, 0.4931, 0.2423, 0.9925, 0.2423, 0.9925, 0.2169, 0.4931, 0.2169, 0.4931, 0.1187, -0.00631, 0.1187, -0.00631, 0.1539, 0.4931, 0.1539, 0.4931, 0.9601, 0.9925, 0.9601, 0.9925, 0.927, 0.4931, 0.927, 0.4931, 0.2722, 0.9925, 0.2722, 0.9925, 0.2423, 0.4931, 0.2423, 0.4931, 0.08284, -0.00631, 0.08284, -0.00631, 0.1187, 0.4931, 0.1187, 0.4931, 0.3053, 0.9925, 0.3053, 0.9925, 0.2722, 0.4931, 0.2722, 0.4931, 0.04764, -0.00631, 0.04764, -0.00631, 0.08284, 0.4931, 0.08284, 0.49, -0.008706, -0.004011, 0.02109, -0.003549, 0.05054, 0.4905, 0.02075, 0.4986, 0.5371, 0.9926, 0.5073, 0.9921, 0.4746, 0.4981, 0.5044, 0.502, 0.7544, 0.996, 0.7246, 0.9956, 0.6995, 0.5016, 0.7293, 0.4991, 0.5719, 0.9932, 0.5421, 0.9926, 0.5073, 0.4986, 0.5371, 0.5025, 0.7838, 0.9965, 0.754, 0.996, 0.7246, 0.502, 0.7544, 0.4997, 0.6073, 0.9937, 0.5775, 0.9932, 0.5421, 0.4991, 0.5719, 0.503, 0.8165, 0.997, 0.7867, 0.9965, 0.754, 0.5025, 0.7838, 0.5002, 0.6421, 0.9943, 0.6123, 0.9937, 0.5775, 0.4997, 0.6073, 0.5035, 0.8513, 0.9976, 0.8215, 0.997, 0.7867, 0.503, 0.8165, 0.5007, 0.6748, 0.9948, 0.645, 0.9943, 0.6123, 0.5002, 0.6421, 0.5041, 0.8867, 0.9981, 0.8569, 0.9976, 0.8215, 0.5035, 0.8513, 0.5012, 0.7042, 0.9953, 0.6745, 0.9948, 0.645, 0.5007, 0.6748, 0.5046, 0.9215, 0.9987, 0.8917, 0.9981, 0.8569, 0.5041, 0.8867, 0.5016, 0.7293, 0.9956, 0.6995, 0.9953, 0.6745, 0.5012, 0.7042, 0.4951, 0.3175, 0.9892, 0.2877, 0.9886, 0.253, 0.4946, 0.2828, 0.5051, 0.9542, 0.9992, 0.9244, 0.9987, 0.8917, 0.5046, 0.9215, 0.4932, 0.1911, -0.0008792, 0.2209, -0.0004175, 0.2504, 0.4936, 0.2206, 0.4957, 0.353, 0.9897, 0.3232, 0.9892, 0.2877, 0.4951, 0.3175, 0.5056, 0.9837, 0.9996, 0.9539, 0.9992, 0.9244, 0.5051, 0.9542, 0.4927, 0.1584, -0.001392, 0.1882, -0.0008792, 0.2209, 0.4932, 0.1911, 0.4962, 0.3877, 0.9903, 0.3579, 0.9897, 0.3232, 0.4957, 0.353, 0.506, 1.009, 1.0, 0.9789, 0.9996, 0.9539, 0.5056, 0.9837, 0.4921, 0.1237, -0.001937, 0.1535, -0.001392, 0.1882, 0.4927, 0.1584, 0.4968, 0.4204, 0.9908, 0.3906, 0.9903, 0.3579, 0.4962, 0.3877, 0.4941, 0.2501, 0.9881, 0.2203, 0.9877, 0.1908, 0.4936, 0.2206, 0.4916, 0.08823, -0.002492, 0.118, -0.001937, 0.1535, 0.4921, 0.1237, 0.4972, 0.4499, 0.9913, 0.4201, 0.9908, 0.3906, 0.4968, 0.4204, 0.4946, 0.2828, 0.9886, 0.253, 0.9881, 0.2203, 0.4941, 0.2501, 0.491, 0.05348, -0.003036, 0.08328, -0.002492, 0.118, 0.4916, 0.08823, 0.4976, 0.4749, 0.9917, 0.4452, 0.9913, 0.4201, 0.4972, 0.4499, 0.4905, 0.02075, -0.003549, 0.05054, -0.003036, 0.08328, 0.491, 0.05348, 0.4981, 0.5044, 0.9921, 0.4746, 0.9917, 0.4452, 0.4976, 0.4749, 0.2431, 1.437, -0.001891, 1.583, -0.002447, 1.623, 0.2425, 1.477, 0.7265, 0.5831, 0.9699, 0.5512, 0.9705, 0.5051, 0.7271, 0.537, 0.2437, 1.393, -0.001283, 1.539, -0.001891, 1.583, 0.2431, 1.437, 0.7259, 0.6277, 0.9693, 0.5958, 0.9699, 0.5512, 0.7265, 0.5831, 0.2443, 1.347, -0.0006475, 1.493, -0.001283, 1.539, 0.2437, 1.393, 0.7254, 0.669, 0.9688, 0.6371, 0.9693, 0.5958, 0.7259, 0.6277, 0.245, 1.301, -9.055e-06, 1.447, -0.0006475, 1.493, 0.2443, 1.347, 0.7249, 0.7055, 0.9683, 0.6735, 0.9688, 0.6371, 0.7254, 0.669, 0.2456, 1.256, 0.0006079, 1.402, -9.055e-06, 1.447, 0.245, 1.301, 0.7353, -0.06732, 0.9795, -0.1521, 0.98, -0.1945, 0.7359, -0.1097, 0.2462, 1.215, 0.00118, 1.361, 0.0006079, 1.402, 0.2456, 1.256, 0.7346, -0.01675, 0.9788, -0.1015, 0.9795, -0.1521, 0.7353, -0.06732, 0.2467, 1.178, 0.001684, 1.325, 0.00118, 1.361, 0.2462, 1.215, 0.7339, 0.04005, 0.978, -0.04468, 0.9788, -0.1015, 0.7346, -0.01675, 0.2666, -0.2948, 0.02233, -0.2012, 0.02149, -0.1393, 0.2657, -0.233, 0.2626, -0.002192, 0.01835, 0.09144, 0.01778, 0.1338, 0.262, 0.0402, 0.7331, 0.1009, 0.9772, 0.01617, 0.978, -0.04468, 0.7339, 0.04005, 0.2674, -0.3536, 0.02313, -0.26, 0.02233, -0.2012, 0.2666, -0.2948, 0.2633, -0.05276, 0.01904, 0.04087, 0.01835, 0.09144, 0.2626, -0.002192, 0.7322, 0.1635, 0.9763, 0.07872, 0.9772, 0.01617, 0.7331, 0.1009, 0.2681, -0.4071, 0.02386, -0.3135, 0.02313, -0.26, 0.2674, -0.3536, 0.2641, -0.1096, 0.01981, -0.01593, 0.01904, 0.04087, 0.2633, -0.05276, 0.7314, 0.2253, 0.9755, 0.1406, 0.9763, 0.07872, 0.7322, 0.1635, 0.2687, -0.4532, 0.02449, -0.3595, 0.02386, -0.3135, 0.2681, -0.4071, 0.2649, -0.1704, 0.02064, -0.07678, 0.01981, -0.01593, 0.2641, -0.1096, 0.7306, 0.2841, 0.9747, 0.1994, 0.9755, 0.1406, 0.7314, 0.2253, 0.7283, 0.4472, 0.9717, 0.4153, 0.9723, 0.375, 0.7289, 0.407, 0.2657, -0.233, 0.02149, -0.1393, 0.02064, -0.07678, 0.2649, -0.1704, 0.7298, 0.3376, 0.974, 0.2528, 0.9747, 0.1994, 0.7306, 0.2841, 0.7277, 0.4911, 0.9712, 0.4592, 0.9717, 0.4153, 0.7283, 0.4472, 0.7292, 0.3837, 0.9733, 0.2989, 0.974, 0.2528, 0.7298, 0.3376, 0.7271, 0.537, 0.9705, 0.5051, 0.9712, 0.4592, 0.7277, 0.4911, 0.006141, 0.9932, 0.2458, 0.7128, 0.2464, 0.6669, 0.006752, 0.9473, 0.2458, 0.7128, 0.4825, 0.9245, 0.4831, 0.8786, 0.2464, 0.6669, 0.4825, 0.9245, 0.7271, 0.537, 0.7277, 0.4911, 0.4831, 0.8786, 0.01063, 0.6611, 0.2479, 0.5594, 0.2486, 0.5134, 0.01125, 0.615, 0.2479, 0.5594, 0.4883, 0.4948, 0.4889, 0.4488, 0.2486, 0.5134, 0.4883, 0.4948, 0.7292, 0.3837, 0.7298, 0.3376, 0.4889, 0.4488, 0.006752, 0.9473, 0.2464, 0.6669, 0.247, 0.623, 0.007337, 0.9034, 0.2464, 0.6669, 0.4831, 0.8786, 0.4837, 0.8347, 0.247, 0.623, 0.4831, 0.8786, 0.7277, 0.4911, 0.7283, 0.4472, 0.4837, 0.8347, 0.01125, 0.615, 0.2486, 0.5134, 0.2493, 0.4599, 0.01198, 0.5616, 0.2486, 0.5134, 0.4889, 0.4488, 0.4896, 0.3953, 0.2493, 0.4599, 0.4889, 0.4488, 0.7298, 0.3376, 0.7306, 0.2841, 0.4896, 0.3953, 0.9839, -0.4803, 0.747, -0.4088, 0.7462, -0.3462, 0.9831, -0.4177, 0.747, -0.4088, 0.5061, -0.2976, 0.5052, -0.235, 0.7462, -0.3462, 0.5061, -0.2976, 0.2657, -0.233, 0.2649, -0.1704, 0.5052, -0.235, 0.007337, 0.9034, 0.247, 0.623, 0.2476, 0.5827, 0.007873, 0.8632, 0.247, 0.623, 0.4837, 0.8347, 0.4842, 0.7944, 0.2476, 0.5827, 0.4837, 0.8347, 0.7283, 0.4472, 0.7289, 0.407, 0.4842, 0.7944, 0.01198, 0.5616, 0.2493, 0.4599, 0.2501, 0.4011, 0.01277, 0.5028, 0.2493, 0.4599, 0.4896, 0.3953, 0.4904, 0.3365, 0.2501, 0.4011, 0.4896, 0.3953, 0.7306, 0.2841, 0.7314, 0.2253, 0.4904, 0.3365, 0.9831, -0.4177, 0.7462, -0.3462, 0.7453, -0.2853, 0.9822, -0.3569, 0.7462, -0.3462, 0.5052, -0.235, 0.5044, -0.1742, 0.7453, -0.2853, 0.5052, -0.235, 0.2649, -0.1704, 0.2641, -0.1096, 0.5044, -0.1742, 0.9869, -0.7005, 0.75, -0.629, 0.7494, -0.5829, 0.9863, -0.6544, 0.75, -0.629, 0.5091, -0.5178, 0.5084, -0.4717, 0.7494, -0.5829, 0.5091, -0.5178, 0.2687, -0.4532, 0.2681, -0.4071, 0.5084, -0.4717, 0.01277, 0.5028, 0.2501, 0.4011, 0.2509, 0.3392, 0.01361, 0.4409, 0.2501, 0.4011, 0.4904, 0.3365, 0.4912, 0.2746, 0.2509, 0.3392, 0.4904, 0.3365, 0.7314, 0.2253, 0.7322, 0.1635, 0.4912, 0.2746, 0.9822, -0.3569, 0.7453, -0.2853, 0.7446, -0.2285, 0.9815, -0.3001, 0.7453, -0.2853, 0.5044, -0.1742, 0.5036, -0.1174, 0.7446, -0.2285, 0.5044, -0.1742, 0.2641, -0.1096, 0.2633, -0.05276, 0.5036, -0.1174, 0.9863, -0.6544, 0.7494, -0.5829, 0.7487, -0.5294, 0.9856, -0.601, 0.7494, -0.5829, 0.5084, -0.4717, 0.5077, -0.4183, 0.7487, -0.5294, 0.5084, -0.4717, 0.2681, -0.4071, 0.2674, -0.3536, 0.5077, -0.4183, 0.01361, 0.4409, 0.2509, 0.3392, 0.2518, 0.2767, 0.01446, 0.3783, 0.2509, 0.3392, 0.4912, 0.2746, 0.4921, 0.2121, 0.2518, 0.2767, 0.4912, 0.2746, 0.7322, 0.1635, 0.7331, 0.1009, 0.4921, 0.2121, 0.9815, -0.3001, 0.7446, -0.2285, 0.7439, -0.178, 0.9808, -0.2495, 0.7446, -0.2285, 0.5036, -0.1174, 0.5029, -0.06681, 0.7439, -0.178, 0.5036, -0.1174, 0.2633, -0.05276, 0.2626, -0.002192, 0.5029, -0.06681, 0.9856, -0.601, 0.7487, -0.5294, 0.7479, -0.4706, 0.9848, -0.5422, 0.7487, -0.5294, 0.5077, -0.4183, 0.5069, -0.3595, 0.7479, -0.4706, 0.5077, -0.4183, 0.2674, -0.3536, 0.2666, -0.2948, 0.5069, -0.3595, 0.01446, 0.3783, 0.2518, 0.2767, 0.2526, 0.2158, 0.01528, 0.3175, 0.2518, 0.2767, 0.4921, 0.2121, 0.4929, 0.1512, 0.2526, 0.2158, 0.4921, 0.2121, 0.7331, 0.1009, 0.7339, 0.04005, 0.4929, 0.1512, 0.9808, -0.2495, 0.7439, -0.178, 0.7433, -0.1356, 0.9802, -0.2071, 0.7439, -0.178, 0.5029, -0.06681, 0.5023, -0.02441, 0.7433, -0.1356, 0.5029, -0.06681, 0.2626, -0.002192, 0.262, 0.0402, 0.5023, -0.02441, 0.9848, -0.5422, 0.7479, -0.4706, 0.747, -0.4088, 0.9839, -0.4803, 0.7479, -0.4706, 0.5069, -0.3595, 0.5061, -0.2976, 0.747, -0.4088, 0.5069, -0.3595, 0.2666, -0.2948, 0.2657, -0.233, 0.5061, -0.2976, 0.01528, 0.3175, 0.2526, 0.2158, 0.2534, 0.159, 0.01605, 0.2607, 0.2526, 0.2158, 0.4929, 0.1512, 0.4937, 0.09442, 0.2534, 0.159, 0.4929, 0.1512, 0.7339, 0.04005, 0.7346, -0.01675, 0.4937, 0.09442, 0.9624, 1.11, 0.728, 1.002, 0.7274, 1.039, 0.9619, 1.146, 0.728, 1.002, 0.4832, 1.39, 0.4827, 1.426, 0.7274, 1.039, 0.4832, 1.39, 0.2467, 1.178, 0.2462, 1.215, 0.4827, 1.426, 0.01605, 0.2607, 0.2534, 0.159, 0.254, 0.1085, 0.01674, 0.2101, 0.2534, 0.159, 0.4937, 0.09442, 0.4944, 0.04385, 0.254, 0.1085, 0.4937, 0.09442, 0.7346, -0.01675, 0.7353, -0.06732, 0.4944, 0.04385, 0.9619, 1.146, 0.7274, 1.039, 0.7269, 1.08, 0.9613, 1.188, 0.7274, 1.039, 0.4827, 1.426, 0.4821, 1.468, 0.7269, 1.08, 0.4827, 1.426, 0.2462, 1.215, 0.2456, 1.256, 0.4821, 1.468, 0.01674, 0.2101, 0.254, 0.1085, 0.2546, 0.06607, 0.01732, 0.1677, 0.254, 0.1085, 0.4944, 0.04385, 0.4949, 0.001455, 0.2546, 0.06607, 0.4944, 0.04385, 0.7353, -0.06732, 0.7359, -0.1097, 0.4949, 0.001455, 0.9613, 1.188, 0.7269, 1.08, 0.7263, 1.125, 0.9607, 1.232, 0.7269, 1.08, 0.4821, 1.468, 0.4815, 1.512, 0.7263, 1.125, 0.4821, 1.468, 0.2456, 1.256, 0.245, 1.301, 0.4815, 1.512, 0.003898, 1.162, 0.2436, 0.8812, 0.2441, 0.8448, 0.004383, 1.125, 0.2436, 0.8812, 0.4802, 1.093, 0.4807, 1.056, 0.2441, 0.8448, 0.4802, 1.093, 0.7249, 0.7055, 0.7254, 0.669, 0.4807, 1.056, 0.9607, 1.232, 0.7263, 1.125, 0.7256, 1.171, 0.96, 1.278, 0.7263, 1.125, 0.4815, 1.512, 0.4808, 1.558, 0.7256, 1.171, 0.4815, 1.512, 0.245, 1.301, 0.2443, 1.347, 0.4808, 1.558, 0.004383, 1.125, 0.2441, 0.8448, 0.2446, 0.8035, 0.004934, 1.084, 0.2441, 0.8448, 0.4807, 1.056, 0.4813, 1.015, 0.2446, 0.8035, 0.4807, 1.056, 0.7254, 0.669, 0.7259, 0.6277, 0.4813, 1.015, 0.96, 1.278, 0.7256, 1.171, 0.725, 1.217, 0.9594, 1.324, 0.7256, 1.171, 0.4808, 1.558, 0.4802, 1.604, 0.725, 1.217, 0.4808, 1.558, 0.2443, 1.347, 0.2437, 1.393, 0.4802, 1.604, 0.004934, 1.084, 0.2446, 0.8035, 0.2452, 0.7589, 0.005527, 1.039, 0.2446, 0.8035, 0.4813, 1.015, 0.4819, 0.9706, 0.2452, 0.7589, 0.4813, 1.015, 0.7259, 0.6277, 0.7265, 0.5831, 0.4819, 0.9706, 0.9594, 1.324, 0.725, 1.217, 0.7244, 1.261, 0.9588, 1.368, 0.725, 1.217, 0.4802, 1.604, 0.4796, 1.648, 0.7244, 1.261, 0.4802, 1.604, 0.2437, 1.393, 0.2431, 1.437, 0.4796, 1.648, 0.005527, 1.039, 0.2452, 0.7589, 0.2458, 0.7128, 0.006141, 0.9932, 0.2452, 0.7589, 0.4819, 0.9706, 0.4825, 0.9245, 0.2458, 0.7128, 0.4819, 0.9706, 0.7265, 0.5831, 0.7271, 0.537, 0.4825, 0.9245, 0.9588, 1.368, 0.7244, 1.261, 0.7238, 1.301, 0.9582, 1.408, 0.7244, 1.261, 0.4796, 1.648, 0.479, 1.689, 0.7238, 1.301, 0.4796, 1.648, 0.2431, 1.437, 0.2425, 1.477, 0.479, 1.689, 0.2431, 1.437, -0.001891, 1.583, -0.002447, 1.623, 0.2425, 1.477, 0.7265, 0.5831, 0.9699, 0.5512, 0.9705, 0.5051, 0.7271, 0.537, 0.2437, 1.393, -0.001283, 1.539, -0.001891, 1.583, 0.2431, 1.437, 0.7259, 0.6277, 0.9693, 0.5958, 0.9699, 0.5512, 0.7265, 0.5831, 0.2443, 1.347, -0.0006475, 1.493, -0.001283, 1.539, 0.2437, 1.393, 0.7254, 0.669, 0.9688, 0.6371, 0.9693, 0.5958, 0.7259, 0.6277, 0.245, 1.301, -9.055e-06, 1.447, -0.0006475, 1.493, 0.2443, 1.347, 0.7249, 0.7055, 0.9683, 0.6735, 0.9688, 0.6371, 0.7254, 0.669, 0.2456, 1.256, 0.0006079, 1.402, -9.055e-06, 1.447, 0.245, 1.301, 0.7353, -0.06732, 0.9795, -0.1521, 0.98, -0.1945, 0.7359, -0.1097, 0.2462, 1.215, 0.00118, 1.361, 0.0006079, 1.402, 0.2456, 1.256, 0.7346, -0.01675, 0.9788, -0.1015, 0.9795, -0.1521, 0.7353, -0.06732, 0.2467, 1.178, 0.001684, 1.325, 0.00118, 1.361, 0.2462, 1.215, 0.7339, 0.04005, 0.978, -0.04468, 0.9788, -0.1015, 0.7346, -0.01675, 0.2666, -0.2948, 0.02233, -0.2012, 0.02149, -0.1393, 0.2657, -0.233, 0.2626, -0.002192, 0.01835, 0.09144, 0.01778, 0.1338, 0.262, 0.0402, 0.7331, 0.1009, 0.9772, 0.01617, 0.978, -0.04468, 0.7339, 0.04005, 0.2674, -0.3536, 0.02313, -0.26, 0.02233, -0.2012, 0.2666, -0.2948, 0.2633, -0.05276, 0.01904, 0.04087, 0.01835, 0.09144, 0.2626, -0.002192, 0.7322, 0.1635, 0.9763, 0.07872, 0.9772, 0.01617, 0.7331, 0.1009, 0.2681, -0.4071, 0.02386, -0.3135, 0.02313, -0.26, 0.2674, -0.3536, 0.2641, -0.1096, 0.01981, -0.01593, 0.01904, 0.04087, 0.2633, -0.05276, 0.7314, 0.2253, 0.9755, 0.1406, 0.9763, 0.07872, 0.7322, 0.1635, 0.2687, -0.4532, 0.02449, -0.3595, 0.02386, -0.3135, 0.2681, -0.4071, 0.2649, -0.1704, 0.02064, -0.07678, 0.01981, -0.01593, 0.2641, -0.1096, 0.7306, 0.2841, 0.9747, 0.1994, 0.9755, 0.1406, 0.7314, 0.2253, 0.7283, 0.4472, 0.9717, 0.4153, 0.9723, 0.375, 0.7289, 0.407, 0.2657, -0.233, 0.02149, -0.1393, 0.02064, -0.07678, 0.2649, -0.1704, 0.7298, 0.3376, 0.974, 0.2528, 0.9747, 0.1994, 0.7306, 0.2841, 0.7277, 0.4911, 0.9712, 0.4592, 0.9717, 0.4153, 0.7283, 0.4472, 0.7292, 0.3837, 0.9733, 0.2989, 0.974, 0.2528, 0.7298, 0.3376, 0.7271, 0.537, 0.9705, 0.5051, 0.9712, 0.4592, 0.7277, 0.4911, 0.006141, 0.9932, 0.2458, 0.7128, 0.2464, 0.6669, 0.006752, 0.9473, 0.2458, 0.7128, 0.4825, 0.9245, 0.4831, 0.8786, 0.2464, 0.6669, 0.4825, 0.9245, 0.7271, 0.537, 0.7277, 0.4911, 0.4831, 0.8786, 0.01063, 0.6611, 0.2479, 0.5594, 0.2486, 0.5134, 0.01125, 0.615, 0.2479, 0.5594, 0.4883, 0.4948, 0.4889, 0.4488, 0.2486, 0.5134, 0.4883, 0.4948, 0.7292, 0.3837, 0.7298, 0.3376, 0.4889, 0.4488, 0.006752, 0.9473, 0.2464, 0.6669, 0.247, 0.623, 0.007337, 0.9034, 0.2464, 0.6669, 0.4831, 0.8786, 0.4837, 0.8347, 0.247, 0.623, 0.4831, 0.8786, 0.7277, 0.4911, 0.7283, 0.4472, 0.4837, 0.8347, 0.01125, 0.615, 0.2486, 0.5134, 0.2493, 0.4599, 0.01198, 0.5616, 0.2486, 0.5134, 0.4889, 0.4488, 0.4896, 0.3953, 0.2493, 0.4599, 0.4889, 0.4488, 0.7298, 0.3376, 0.7306, 0.2841, 0.4896, 0.3953, 0.9839, -0.4803, 0.747, -0.4088, 0.7462, -0.3462, 0.9831, -0.4177, 0.747, -0.4088, 0.5061, -0.2976, 0.5052, -0.235, 0.7462, -0.3462, 0.5061, -0.2976, 0.2657, -0.233, 0.2649, -0.1704, 0.5052, -0.235, 0.007337, 0.9034, 0.247, 0.623, 0.2476, 0.5827, 0.007873, 0.8632, 0.247, 0.623, 0.4837, 0.8347, 0.4842, 0.7944, 0.2476, 0.5827, 0.4837, 0.8347, 0.7283, 0.4472, 0.7289, 0.407, 0.4842, 0.7944, 0.01198, 0.5616, 0.2493, 0.4599, 0.2501, 0.4011, 0.01277, 0.5028, 0.2493, 0.4599, 0.4896, 0.3953, 0.4904, 0.3365, 0.2501, 0.4011, 0.4896, 0.3953, 0.7306, 0.2841, 0.7314, 0.2253, 0.4904, 0.3365, 0.9831, -0.4177, 0.7462, -0.3462, 0.7453, -0.2853, 0.9822, -0.3569, 0.7462, -0.3462, 0.5052, -0.235, 0.5044, -0.1742, 0.7453, -0.2853, 0.5052, -0.235, 0.2649, -0.1704, 0.2641, -0.1096, 0.5044, -0.1742, 0.9869, -0.7005, 0.75, -0.629, 0.7494, -0.5829, 0.9863, -0.6544, 0.75, -0.629, 0.5091, -0.5178, 0.5084, -0.4717, 0.7494, -0.5829, 0.5091, -0.5178, 0.2687, -0.4532, 0.2681, -0.4071, 0.5084, -0.4717, 0.01277, 0.5028, 0.2501, 0.4011, 0.2509, 0.3392, 0.01361, 0.4409, 0.2501, 0.4011, 0.4904, 0.3365, 0.4912, 0.2746, 0.2509, 0.3392, 0.4904, 0.3365, 0.7314, 0.2253, 0.7322, 0.1635, 0.4912, 0.2746, 0.9822, -0.3569, 0.7453, -0.2853, 0.7446, -0.2285, 0.9815, -0.3001, 0.7453, -0.2853, 0.5044, -0.1742, 0.5036, -0.1174, 0.7446, -0.2285, 0.5044, -0.1742, 0.2641, -0.1096, 0.2633, -0.05276, 0.5036, -0.1174, 0.9863, -0.6544, 0.7494, -0.5829, 0.7487, -0.5294, 0.9856, -0.601, 0.7494, -0.5829, 0.5084, -0.4717, 0.5077, -0.4183, 0.7487, -0.5294, 0.5084, -0.4717, 0.2681, -0.4071, 0.2674, -0.3536, 0.5077, -0.4183, 0.01361, 0.4409, 0.2509, 0.3392, 0.2518, 0.2767, 0.01446, 0.3783, 0.2509, 0.3392, 0.4912, 0.2746, 0.4921, 0.2121, 0.2518, 0.2767, 0.4912, 0.2746, 0.7322, 0.1635, 0.7331, 0.1009, 0.4921, 0.2121, 0.9815, -0.3001, 0.7446, -0.2285, 0.7439, -0.178, 0.9808, -0.2495, 0.7446, -0.2285, 0.5036, -0.1174, 0.5029, -0.06681, 0.7439, -0.178, 0.5036, -0.1174, 0.2633, -0.05276, 0.2626, -0.002192, 0.5029, -0.06681, 0.9856, -0.601, 0.7487, -0.5294, 0.7479, -0.4706, 0.9848, -0.5422, 0.7487, -0.5294, 0.5077, -0.4183, 0.5069, -0.3595, 0.7479, -0.4706, 0.5077, -0.4183, 0.2674, -0.3536, 0.2666, -0.2948, 0.5069, -0.3595, 0.01446, 0.3783, 0.2518, 0.2767, 0.2526, 0.2158, 0.01528, 0.3175, 0.2518, 0.2767, 0.4921, 0.2121, 0.4929, 0.1512, 0.2526, 0.2158, 0.4921, 0.2121, 0.7331, 0.1009, 0.7339, 0.04005, 0.4929, 0.1512, 0.9808, -0.2495, 0.7439, -0.178, 0.7433, -0.1356, 0.9802, -0.2071, 0.7439, -0.178, 0.5029, -0.06681, 0.5023, -0.02441, 0.7433, -0.1356, 0.5029, -0.06681, 0.2626, -0.002192, 0.262, 0.0402, 0.5023, -0.02441, 0.9848, -0.5422, 0.7479, -0.4706, 0.747, -0.4088, 0.9839, -0.4803, 0.7479, -0.4706, 0.5069, -0.3595, 0.5061, -0.2976, 0.747, -0.4088, 0.5069, -0.3595, 0.2666, -0.2948, 0.2657, -0.233, 0.5061, -0.2976, 0.01528, 0.3175, 0.2526, 0.2158, 0.2534, 0.159, 0.01605, 0.2607, 0.2526, 0.2158, 0.4929, 0.1512, 0.4937, 0.09442, 0.2534, 0.159, 0.4929, 0.1512, 0.7339, 0.04005, 0.7346, -0.01675, 0.4937, 0.09442, 0.9624, 1.11, 0.728, 1.002, 0.7274, 1.039, 0.9619, 1.146, 0.728, 1.002, 0.4832, 1.39, 0.4827, 1.426, 0.7274, 1.039, 0.4832, 1.39, 0.2467, 1.178, 0.2462, 1.215, 0.4827, 1.426, 0.01605, 0.2607, 0.2534, 0.159, 0.254, 0.1085, 0.01674, 0.2101, 0.2534, 0.159, 0.4937, 0.09442, 0.4944, 0.04385, 0.254, 0.1085, 0.4937, 0.09442, 0.7346, -0.01675, 0.7353, -0.06732, 0.4944, 0.04385, 0.9619, 1.146, 0.7274, 1.039, 0.7269, 1.08, 0.9613, 1.188, 0.7274, 1.039, 0.4827, 1.426, 0.4821, 1.468, 0.7269, 1.08, 0.4827, 1.426, 0.2462, 1.215, 0.2456, 1.256, 0.4821, 1.468, 0.01674, 0.2101, 0.254, 0.1085, 0.2546, 0.06607, 0.01732, 0.1677, 0.254, 0.1085, 0.4944, 0.04385, 0.4949, 0.001455, 0.2546, 0.06607, 0.4944, 0.04385, 0.7353, -0.06732, 0.7359, -0.1097, 0.4949, 0.001455, 0.9613, 1.188, 0.7269, 1.08, 0.7263, 1.125, 0.9607, 1.232, 0.7269, 1.08, 0.4821, 1.468, 0.4815, 1.512, 0.7263, 1.125, 0.4821, 1.468, 0.2456, 1.256, 0.245, 1.301, 0.4815, 1.512, 0.003898, 1.162, 0.2436, 0.8812, 0.2441, 0.8448, 0.004383, 1.125, 0.2436, 0.8812, 0.4802, 1.093, 0.4807, 1.056, 0.2441, 0.8448, 0.4802, 1.093, 0.7249, 0.7055, 0.7254, 0.669, 0.4807, 1.056, 0.9607, 1.232, 0.7263, 1.125, 0.7256, 1.171, 0.96, 1.278, 0.7263, 1.125, 0.4815, 1.512, 0.4808, 1.558, 0.7256, 1.171, 0.4815, 1.512, 0.245, 1.301, 0.2443, 1.347, 0.4808, 1.558, 0.004383, 1.125, 0.2441, 0.8448, 0.2446, 0.8035, 0.004934, 1.084, 0.2441, 0.8448, 0.4807, 1.056, 0.4813, 1.015, 0.2446, 0.8035, 0.4807, 1.056, 0.7254, 0.669, 0.7259, 0.6277, 0.4813, 1.015, 0.96, 1.278, 0.7256, 1.171, 0.725, 1.217, 0.9594, 1.324, 0.7256, 1.171, 0.4808, 1.558, 0.4802, 1.604, 0.725, 1.217, 0.4808, 1.558, 0.2443, 1.347, 0.2437, 1.393, 0.4802, 1.604, 0.004934, 1.084, 0.2446, 0.8035, 0.2452, 0.7589, 0.005527, 1.039, 0.2446, 0.8035, 0.4813, 1.015, 0.4819, 0.9706, 0.2452, 0.7589, 0.4813, 1.015, 0.7259, 0.6277, 0.7265, 0.5831, 0.4819, 0.9706, 0.9594, 1.324, 0.725, 1.217, 0.7244, 1.261, 0.9588, 1.368, 0.725, 1.217, 0.4802, 1.604, 0.4796, 1.648, 0.7244, 1.261, 0.4802, 1.604, 0.2437, 1.393, 0.2431, 1.437, 0.4796, 1.648, 0.005527, 1.039, 0.2452, 0.7589, 0.2458, 0.7128, 0.006141, 0.9932, 0.2452, 0.7589, 0.4819, 0.9706, 0.4825, 0.9245, 0.2458, 0.7128, 0.4819, 0.9706, 0.7265, 0.5831, 0.7271, 0.537, 0.4825, 0.9245, 0.9588, 1.368, 0.7244, 1.261, 0.7238, 1.301, 0.9582, 1.408, 0.7244, 1.261, 0.4796, 1.648, 0.479, 1.689, 0.7238, 1.301, 0.4796, 1.648, 0.2431, 1.437, 0.2425, 1.477, 0.479, 1.689, 0.9925, 0.04764, 0.4931, 0.04764, 0.4931, 0.08284, 0.9925, 0.08284, -0.00631, 0.3053, 0.4931, 0.3053, 0.4931, 0.2722, -0.00631, 0.2722, 0.9925, 0.08284, 0.4931, 0.08284, 0.4931, 0.1187, 0.9925, 0.1187, -0.00631, 0.2722, 0.4931, 0.2722, 0.4931, 0.2423, -0.00631, 0.2423, -0.00631, 0.9601, 0.4931, 0.9601, 0.4931, 0.927, -0.00631, 0.927, 0.9925, 0.1187, 0.4931, 0.1187, 0.4931, 0.1539, 0.9925, 0.1539, -0.00631, 0.2423, 0.4931, 0.2423, 0.4931, 0.2169, -0.00631, 0.2169, -0.00631, 0.927, 0.4931, 0.927, 0.4931, 0.8918, -0.00631, 0.8918, 0.9925, 0.1539, 0.4931, 0.1539, 0.4931, 0.1871, 0.9925, 0.1871, 0.9925, 0.4746, 0.4931, 0.4746, 0.4931, 0.5045, 0.9925, 0.5045, -0.00631, 0.8918, 0.4931, 0.8918, 0.4931, 0.8559, -0.00631, 0.8559, 0.9925, 0.1871, 0.4931, 0.1871, 0.4931, 0.2169, 0.9925, 0.2169, 0.9925, 0.5045, 0.4931, 0.5045, 0.4931, 0.5376, 0.9925, 0.5376, -0.00631, 0.8559, 0.4931, 0.8559, 0.4931, 0.8207, -0.00631, 0.8207, -0.00631, 1.015, 0.4931, 1.015, 0.4931, 0.99, -0.00631, 0.99, 0.9925, 0.5376, 0.4931, 0.5376, 0.4931, 0.5728, 0.9925, 0.5728, -0.00631, 0.8207, 0.4931, 0.8207, 0.4931, 0.7875, -0.00631, 0.7875, -0.00631, 0.99, 0.4931, 0.99, 0.4931, 0.9601, -0.00631, 0.9601, 0.9925, 0.5728, 0.4931, 0.5728, 0.4931, 0.6087, 0.9925, 0.6087, -0.00631, 0.7875, 0.4931, 0.7875, 0.4931, 0.7577, -0.00631, 0.7577, 0.9925, 0.6087, 0.4931, 0.6087, 0.4931, 0.6439, 0.9925, 0.6439, -0.00631, 0.7577, 0.4931, 0.7577, 0.4931, 0.7323, -0.00631, 0.7323, 0.9925, 0.6439, 0.4931, 0.6439, 0.4931, 0.6771, 0.9925, 0.6771, -0.00631, 0.4746, 0.4931, 0.4746, 0.4931, 0.4448, -0.00631, 0.4448, 0.9925, 0.6771, 0.4931, 0.6771, 0.4931, 0.7069, 0.9925, 0.7069, -0.00631, 0.4448, 0.4931, 0.4448, 0.4931, 0.4116, -0.00631, 0.4116, 0.9925, 0.7069, 0.4931, 0.7069, 0.4931, 0.7323, 0.9925, 0.7323, -0.00631, 0.4116, 0.4931, 0.4116, 0.4931, 0.3764, -0.00631, 0.3764, 0.9925, -0.01537, 0.4931, -0.01537, 0.4931, 0.01448, 0.9925, 0.01448, -0.00631, 0.3764, 0.4931, 0.3764, 0.4931, 0.3405, -0.00631, 0.3405, 0.9925, 0.01448, 0.4931, 0.01448, 0.4931, 0.04764, 0.9925, 0.04764, -0.00631, 0.3405, 0.4931, 0.3405, 0.4931, 0.3053, -0.00631, 0.3053, 0.00403, 0.5342, 0.4981, 0.5044, 0.4976, 0.4749, 0.003568, 0.5047, 0.9845, -0.009042, 0.4905, 0.02075, 0.491, 0.05348, 0.9851, 0.02369, 0.003568, 0.5047, 0.4976, 0.4749, 0.4972, 0.4499, 0.003176, 0.4797, 0.9851, 0.02369, 0.491, 0.05348, 0.4916, 0.08823, 0.9856, 0.05844, 0.000557, 0.3126, 0.4946, 0.2828, 0.4941, 0.2501, 4.406e-05, 0.2798, 0.003176, 0.4797, 0.4972, 0.4499, 0.4968, 0.4204, 0.002714, 0.4502, 0.9856, 0.05844, 0.4916, 0.08823, 0.4921, 0.1237, 0.9862, 0.09387, 4.406e-05, 0.2798, 0.4941, 0.2501, 0.4936, 0.2206, -0.0004175, 0.2504, 0.002714, 0.4502, 0.4968, 0.4204, 0.4962, 0.3877, 0.002201, 0.4175, 0.9862, 0.09387, 0.4921, 0.1237, 0.4927, 0.1584, 0.9867, 0.1286, 0.01193, 1.038, 0.506, 1.009, 0.5056, 0.9837, 0.01154, 1.013, 0.002201, 0.4175, 0.4962, 0.3877, 0.4957, 0.353, 0.001657, 0.3828, 0.9867, 0.1286, 0.4927, 0.1584, 0.4932, 0.1911, 0.9872, 0.1613, 0.01154, 1.013, 0.5056, 0.9837, 0.5051, 0.9542, 0.01108, 0.984, 0.001657, 0.3828, 0.4957, 0.353, 0.4951, 0.3175, 0.001102, 0.3473, 0.9872, 0.1613, 0.4932, 0.1911, 0.4936, 0.2206, 0.9877, 0.1908, 0.01108, 0.984, 0.5051, 0.9542, 0.5046, 0.9215, 0.01057, 0.9513, 0.001102, 0.3473, 0.4951, 0.3175, 0.4946, 0.2828, 0.000557, 0.3126, 0.007554, 0.7591, 0.5016, 0.7293, 0.5012, 0.7042, 0.007162, 0.734, 0.01057, 0.9513, 0.5046, 0.9215, 0.5041, 0.8867, 0.01002, 0.9165, 0.007162, 0.734, 0.5012, 0.7042, 0.5007, 0.6748, 0.0067, 0.7046, 0.01002, 0.9165, 0.5041, 0.8867, 0.5035, 0.8513, 0.009466, 0.8811, 0.0067, 0.7046, 0.5007, 0.6748, 0.5002, 0.6421, 0.006187, 0.6719, 0.009466, 0.8811, 0.5035, 0.8513, 0.503, 0.8165, 0.008921, 0.8463, 0.006187, 0.6719, 0.5002, 0.6421, 0.4997, 0.6073, 0.005643, 0.6371, 0.008921, 0.8463, 0.503, 0.8165, 0.5025, 0.7838, 0.008408, 0.8136, 0.005643, 0.6371, 0.4997, 0.6073, 0.4991, 0.5719, 0.005087, 0.6017, 0.008408, 0.8136, 0.5025, 0.7838, 0.502, 0.7544, 0.007947, 0.7841, 0.005087, 0.6017, 0.4991, 0.5719, 0.4986, 0.5371, 0.004543, 0.5669, 0.007947, 0.7841, 0.502, 0.7544, 0.5016, 0.7293, 0.007554, 0.7591, 0.004543, 0.5669, 0.4986, 0.5371, 0.4981, 0.5044, 0.00403, 0.5342, 0.9841, -0.0385, 0.49, -0.008706, 0.4905, 0.02075, 0.9845, -0.009042, 0.9925, 0.99, 0.9925, 1.015, -0.00631, 0.1871, -0.00631, 0.1539, -0.00631, 0.1187, -0.00631, 0.08284, -0.00631, 0.04764, -0.00631, 0.01448, -0.00631, -0.01537, -0.00631, 0.7069, -0.00631, 0.6771, -0.00631, 0.6439, -0.00631, 0.6087, -0.00631, 0.5728, -0.00631, 0.5376, -0.00631, 0.5045, -0.00631, 0.4746, 0.9925, 0.2423, 0.9925, 0.2722, 0.9925, 0.3053, 0.9925, 0.3405, 0.9925, 0.3764, 0.9925, 0.4116, 0.9925, 0.4448, 0.9925, 0.4746, 0.9925, 0.7577, 0.9925, 0.7875, 0.9925, 0.8207, 0.9925, 0.8559, 0.9925, 0.8918, 0.9925, 0.927, 0.9925, 0.9601, 0.9892, 0.2877, 0.9897, 0.3232, 0.9903, 0.3579, 0.9908, 0.3906, 0.9913, 0.4201, 0.9917, 0.4452, 0.9921, 0.4746, 0.9926, 0.5073, 0.9932, 0.5421, 0.9937, 0.5775, 0.9943, 0.6123, 0.9948, 0.645, 0.9953, 0.6745, 0.9956, 0.6995, -0.0008792, 0.2209, -0.001392, 0.1882, -0.001937, 0.1535, -0.002492, 0.118, -0.003036, 0.08328, -0.003549, 0.05054, -0.004011, 0.02109, 0.996, 0.7246, 0.9965, 0.754, 0.997, 0.7867, 0.9976, 0.8215, 0.9981, 0.8569, 0.9987, 0.8917, 0.9992, 0.9244, 0.9996, 0.9539, 1.0, 0.9789, 0.9881, 0.2203, 0.9886, 0.253])
me_circle_002.materials.append(mat_oldtree)
me_circle_002.use_remesh_preserve_volume = False
me_circle_002.use_remesh_preserve_attributes = False
me_circle_002.use_mirror_vertex_groups = False
me_circle_002.update()

# ---- objects
ob_circle_002 = bpy.data.objects.new('Circle.002', me_circle_002)
ob_sun = bpy.data.objects.new('Sun', light_sun)
ob_sun_001 = bpy.data.objects.new('Sun.001', light_sun_001)

# ---- transforms, parenting, visibility, modifiers, constraints
ob_circle_002.location = (-0.008748, -1.593, 0.0)
ob_circle_002.scale = (0.0004866, 0.0004866, 0.0004251)
ob_circle_002.lineart.crease_threshold = 0.0
ob_sun.location = (-3.236, 0.0, 3.483)
ob_sun.lineart.crease_threshold = 0.0
ob_sun_001.location = (2.926, 0.0, 3.483)
ob_sun_001.lineart.crease_threshold = 0.0

# ---- collection membership
col_collection_1.objects.link(ob_circle_002)
col_collection_1.objects.link(ob_sun)
col_collection_1.objects.link(ob_sun_001)

# ---- scene / render settings (as saved in the file)
scene.frame_start = 1; scene.frame_end = 1; scene.frame_set(1)
scene.render.engine = 'CYCLES'
scene.render.dither_intensity = 0.0
scene.cycles.use_denoising = False
scene.cycles.samples = 10
scene.cycles.sampling_pattern = 'TABULATED_SOBOL'
scene.cycles.light_sampling_threshold = 0.0
scene.cycles.use_adaptive_sampling = False
scene.cycles.use_light_tree = False
scene.cycles.blur_glossy = 0.0
scene.cycles.pixel_filter_type = 'GAUSSIAN'
scene.cycles.sample_clamp_indirect = 0.0
scene.view_settings.view_transform = 'Standard'
bpy.context.view_layer.update()

# ---- added for rendering (the .blend has no active camera): camera
cam_auto = bpy.data.cameras.new('AutoCamera')
cam_auto.lens = 50.0
cam_auto.sensor_width = 36.0
cam_auto.clip_end = 1000.0
ob_auto_camera = bpy.data.objects.new('AutoCamera', cam_auto)
scene.collection.objects.link(ob_auto_camera)
ob_auto_camera.location = (3.60913, -4.23443, 3.74714)
ob_auto_camera.rotation_euler = (1.09748, -7.21219e-08, 0.694738)
scene.camera = ob_auto_camera
bpy.context.view_layer.update()

